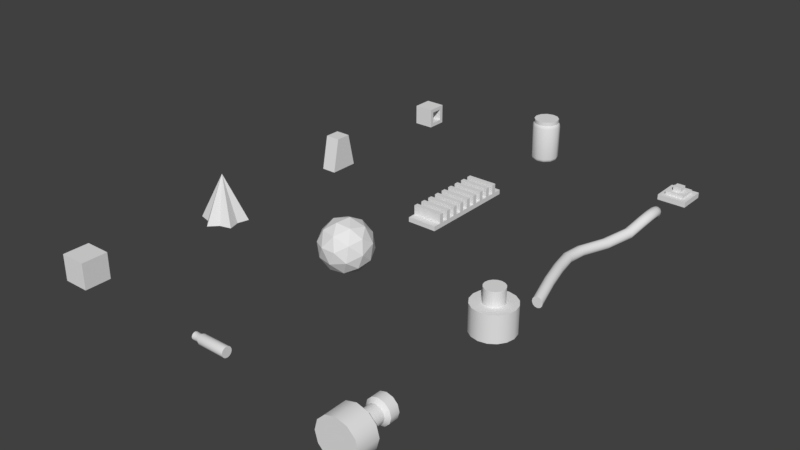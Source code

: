 # Source: LabClutter.blend  (saved by Blender 2.79.0; exported with 4.5.12 LTS)
import bpy
from mathutils import Matrix  # noqa: F401  (used for matrix-valued properties, if any)

bpy.ops.wm.read_factory_settings(use_empty=True)
scene = bpy.context.scene
scene.name = 'Scene'

# ---- collections
col_collection_1 = bpy.data.collections.new('Collection 1'); scene.collection.children.link(col_collection_1)

# ---- node groups
ng_auto_smooth = bpy.data.node_groups.new('Auto Smooth', 'GeometryNodeTree')
_s = ng_auto_smooth.interface.new_socket(name='Geometry', in_out='OUTPUT', socket_type='NodeSocketGeometry')
_s = ng_auto_smooth.interface.new_socket(name='Geometry', in_out='INPUT', socket_type='NodeSocketGeometry')
_s = ng_auto_smooth.interface.new_socket(name='Angle', in_out='INPUT', socket_type='NodeSocketFloat')
_s.subtype = 'ANGLE'
_s.min_value = 0.0
_s.max_value = 3.142
ng_auto_smooth.is_modifier = True
_N = ng_auto_smooth.nodes; _L = ng_auto_smooth.links
n0 = _N.new('NodeGroupOutput'); n0.name = 'Group Output'; n0.location = (480, -100)
n1 = _N.new('NodeGroupInput'); n1.name = 'Group Input'; n1.location = (-420, -300)
n2 = _N.new('NodeGroupInput'); n2.name = 'Group Input.001'; n2.location = (-60, -100)
n3 = _N.new('GeometryNodeSetShadeSmooth'); n3.name = 'Set Shade Smooth'; n3.location = (120, -100)
n3.domain = 'EDGE'
n4 = _N.new('GeometryNodeSetShadeSmooth'); n4.name = 'Set Shade Smooth.001'; n4.location = (300, -100)
n5 = _N.new('GeometryNodeInputMeshEdgeAngle'); n5.name = 'Edge Angle'; n5.location = (-420, -220)
n6 = _N.new('GeometryNodeInputEdgeSmooth'); n6.name = 'Is Edge Smooth'; n6.location = (-60, -160)
n7 = _N.new('GeometryNodeInputShadeSmooth'); n7.name = 'Is Face Smooth'; n7.location = (-240, -340)
n8 = _N.new('FunctionNodeBooleanMath'); n8.name = 'Boolean Math'; n8.location = (-60, -220)
n9 = _N.new('FunctionNodeCompare'); n9.name = 'Compare'; n9.location = (-240, -180)
n9.operation = 'LESS_EQUAL'
_L.new(n5.outputs[0], n9.inputs[0])
_L.new(n4.outputs[0], n0.inputs[0])
_L.new(n1.outputs[1], n9.inputs[1])
_L.new(n9.outputs[0], n8.inputs[0])
_L.new(n7.outputs[0], n8.inputs[1])
_L.new(n2.outputs[0], n3.inputs[0])
_L.new(n6.outputs[0], n3.inputs[1])
_L.new(n3.outputs[0], n4.inputs[0])
_L.new(n8.outputs[0], n3.inputs[2])
n0.is_active_output = True

# ---- world
world_world = bpy.data.worlds.new('World'); scene.world = world_world
world_world.color = (0.05088, 0.05088, 0.05088)
world_world.use_sun_shadow = False
world_world.sun_shadow_jitter_overblur = 0.0
world_world.cycles.sampling_method = 'MANUAL'

# ---- meshes
me_juicer = bpy.data.meshes.new('Juicer')
me_juicer.from_pydata([(0.0, 0.1479, -0.008269), (0.05392, 0.09339, -0.008269), (0.1281, 0.07393, -0.008269), (0.1078, -4.714e-09, -0.008269), (0.1281, -0.07393, -0.008269), (0.05392, -0.09339, -0.008269), (0.0, 0.0, 0.2875), (2.233e-08, -0.1479, -0.008269), (-0.05392, -0.09339, -0.008269), (-0.1281, -0.07393, -0.008269), (-0.1078, -5.013e-08, -0.008269), (-0.1281, 0.07393, -0.008269), (-0.05392, 0.09339, -0.008269)], [], [(0, 6, 1), (1, 6, 2), (2, 6, 3), (3, 6, 4), (4, 6, 5), (5, 6, 7), (7, 6, 8), (8, 6, 9), (9, 6, 10), (10, 6, 11), (11, 6, 12), (12, 6, 0)])
_uv = me_juicer.uv_layers.new(name='UVMap')
_uv.uv.foreach_set('vector', [0.5062, 0.446, 0.7215, 0.01442, 0.623, 0.4586, 0.623, 0.4586, 0.7215, 0.01442, 0.7215, 0.4897, 0.607, 0.5185, 0.607, 0.9842, 0.5062, 0.5432, 0.01535, 0.9609, 0.1162, 0.5199, 0.1162, 0.9856, 0.01535, 0.4447, 0.2301, 0.01442, 0.1185, 0.4559, 0.1185, 0.4559, 0.2301, 0.01442, 0.2301, 0.4911, 0.4755, 0.01442, 0.4755, 0.4911, 0.3639, 0.04959, 0.3639, 0.04959, 0.4755, 0.4911, 0.2608, 0.06074, 0.9847, 0.5078, 0.9847, 0.9735, 0.8838, 0.5325, 0.7522, 0.9488, 0.8531, 0.5078, 0.8531, 0.9735, 0.7522, 0.479, 0.859, 0.01442, 0.8554, 0.4681, 0.8554, 0.4681, 0.859, 0.01442, 0.9725, 0.479])
me_juicer.use_remesh_preserve_volume = False
me_juicer.use_remesh_preserve_attributes = False
me_juicer.use_mirror_vertex_groups = False
me_juicer.update()
me_holebox = bpy.data.meshes.new('HoleBox')
me_holebox.from_pydata([(-0.06719, 0.04067, 0.02644), (-0.06719, 0.04067, 0.1079), (0.06713, 0.04076, 0.02644), (0.06713, 0.04076, 0.1079), (-0.06713, -0.04076, 0.02644), (-0.06713, -0.04076, 0.1079), (0.06719, -0.04067, 0.02644), (0.06719, -0.04067, 0.1079), (-0.0672, 0.06712, -3.666e-06), (-0.0672, 0.06712, 0.1343), (0.06712, 0.0672, 0.1343), (0.06712, 0.0672, -3.666e-06), (0.0672, -0.06712, -3.666e-06), (0.0672, -0.06712, 0.1343), (-0.06712, -0.0672, 0.1343), (-0.06712, -0.0672, -3.666e-06)], [], [(8, 9, 10, 11), (5, 7, 6, 4), (12, 13, 14, 15), (1, 3, 7, 5), (11, 12, 15, 8), (13, 10, 9, 14), (0, 1, 9, 8), (3, 2, 11, 10), (2, 6, 12, 11), (7, 3, 10, 13), (6, 7, 13, 12), (5, 4, 15, 14), (4, 0, 8, 15), (1, 5, 14, 9), (4, 6, 2, 0), (0, 2, 3, 1)])
me_holebox.polygons.foreach_set('use_smooth', [True] * 16)
_uv = me_holebox.uv_layers.new(name='UVMap')
_uv.uv.foreach_set('vector', [0.9784, 0.3117, 0.6883, 0.3117, 0.6883, 0.0216, 0.9784, 0.0216, 0.6789, 0.9784, 0.6789, 0.6883, 0.8548, 0.6883, 0.8548, 0.9784, 0.6883, 0.3549, 0.9784, 0.3549, 0.9784, 0.6451, 0.6883, 0.6451, 0.0216, 0.9784, 0.0216, 0.6883, 0.1975, 0.6883, 0.1975, 0.9784, 0.3117, 0.0216, 0.3117, 0.3117, 0.0216, 0.3117, 0.0216, 0.0216, 0.6451, 0.0216, 0.6451, 0.3117, 0.3549, 0.3117, 0.3549, 0.0216, 0.588, 0.412, 0.412, 0.412, 0.3549, 0.3549, 0.6451, 0.3549, 0.07871, 0.588, 0.2546, 0.588, 0.3117, 0.6451, 0.0216, 0.6451, 0.2546, 0.588, 0.2546, 0.412, 0.3117, 0.3549, 0.3117, 0.6451, 0.07871, 0.412, 0.07871, 0.588, 0.0216, 0.6451, 0.0216, 0.3549, 0.2546, 0.412, 0.07871, 0.412, 0.0216, 0.3549, 0.3117, 0.3549, 0.412, 0.588, 0.588, 0.588, 0.6451, 0.6451, 0.3549, 0.6451, 0.588, 0.588, 0.588, 0.412, 0.6451, 0.3549, 0.6451, 0.6451, 0.412, 0.412, 0.412, 0.588, 0.3549, 0.6451, 0.3549, 0.3549, 0.4166, 0.6883, 0.4166, 0.9784, 0.2407, 0.9784, 0.2407, 0.6883, 0.6357, 0.6883, 0.6357, 0.9784, 0.4598, 0.9784, 0.4598, 0.6883])
me_holebox.use_remesh_preserve_volume = False
me_holebox.use_remesh_preserve_attributes = False
me_holebox.use_mirror_vertex_groups = False
me_holebox.update()
me_metronome = bpy.data.meshes.new('Metronome')
me_metronome.from_pydata([(-0.03261, -0.09658, 1.788e-07), (-0.03261, -0.05002, 0.2224), (-0.03261, 0.09658, 1.788e-07), (-0.03261, 0.05002, 0.2224), (0.06744, -0.09658, 1.788e-07), (0.06744, -0.05002, 0.2224), (0.06744, 0.09658, 1.788e-07), (0.06744, 0.05002, 0.2224)], [], [(0, 1, 3, 2), (2, 3, 7, 6), (6, 7, 5, 4), (4, 5, 1, 0), (7, 3, 1, 5)])
_uv = me_metronome.uv_layers.new(name='UVMap')
_uv.uv.foreach_set('vector', [0.9765, 0.02042, 0.8673, 0.4747, 0.6327, 0.4747, 0.5235, 0.02042, 0.3051, 0.9796, 0.3051, 0.5155, 0.5398, 0.5155, 0.5398, 0.9796, 0.02346, 0.4747, 0.1327, 0.02042, 0.3673, 0.02042, 0.4765, 0.4747, 0.02346, 0.9796, 0.02346, 0.5155, 0.2582, 0.5155, 0.2582, 0.9796, 0.8213, 0.5155, 0.8213, 0.7198, 0.5867, 0.7198, 0.5867, 0.5155])
me_metronome.use_remesh_preserve_volume = False
me_metronome.use_remesh_preserve_attributes = False
me_metronome.use_mirror_vertex_groups = False
me_metronome.update()
me_jar = bpy.data.meshes.new('Jar')
me_jar.from_pydata([(7.822e-09, 0.07579, 1.071e-06), (0.0, 0.0918, 0.0221), (2.2e-09, 0.08711, 0.006473), (1.916e-08, 0.08187, 0.2623), (0.0, 0.0918, 0.2402), (2.2e-09, 0.08711, 0.2559), (0.0379, 0.06564, 1.071e-06), (0.0459, 0.0795, 0.0221), (0.04356, 0.07544, 0.006473), (0.04094, 0.0709, 0.2623), (0.0459, 0.0795, 0.2402), (0.04356, 0.07544, 0.2559), (0.06564, 0.0379, 1.071e-06), (0.0795, 0.0459, 0.0221), (0.07544, 0.04356, 0.006473), (0.0709, 0.04094, 0.2623), (0.0795, 0.0459, 0.2402), (0.07544, 0.04356, 0.2559), (0.07579, -2.607e-09, 1.071e-06), (0.0918, -4.013e-09, 0.0221), (0.08711, -3.585e-09, 0.006473), (0.08187, -4.249e-09, 0.2623), (0.0918, -4.013e-09, 0.2402), (0.08711, -3.748e-09, 0.2559), (0.06564, -0.0379, 1.071e-06), (0.0795, -0.0459, 0.0221), (0.07544, -0.04356, 0.006473), (0.0709, -0.04094, 0.2623), (0.0795, -0.0459, 0.2402), (0.07544, -0.04356, 0.2559), (0.0379, -0.06564, 1.071e-06), (0.0459, -0.0795, 0.0221), (0.04356, -0.07544, 0.006473), (0.04094, -0.0709, 0.2623), (0.0459, -0.0795, 0.2402), (0.04356, -0.07544, 0.2559), (1.336e-08, -0.07579, 1.071e-06), (1.386e-08, -0.0918, 0.0221), (1.369e-08, -0.08711, 0.006473), (2.015e-08, -0.08187, 0.2623), (1.386e-08, -0.0918, 0.2402), (1.361e-08, -0.08711, 0.2559), (-0.0379, -0.06564, 1.071e-06), (-0.0459, -0.0795, 0.0221), (-0.04356, -0.07544, 0.006473), (-0.04094, -0.0709, 0.2623), (-0.0459, -0.0795, 0.2402), (-0.04356, -0.07544, 0.2559), (-0.06564, -0.0379, 1.071e-06), (-0.0795, -0.0459, 0.0221), (-0.07544, -0.04356, 0.006473), (-0.0709, -0.04094, 0.2623), (-0.0795, -0.0459, 0.2402), (-0.07544, -0.04356, 0.2559), (-0.07579, -2.77e-08, 1.071e-06), (-0.0918, -4.268e-08, 0.0221), (-0.08711, -3.825e-08, 0.006473), (-0.08187, -2.701e-08, 0.2623), (-0.0918, -4.268e-08, 0.2402), (-0.08711, -3.846e-08, 0.2559), (-0.06564, 0.0379, 1.071e-06), (-0.0795, 0.0459, 0.0221), (-0.07544, 0.04356, 0.006473), (-0.0709, 0.04094, 0.2623), (-0.0795, 0.0459, 0.2402), (-0.07544, 0.04356, 0.2559), (-0.0379, 0.06564, 1.071e-06), (-0.0459, 0.0795, 0.0221), (-0.04356, 0.07544, 0.006473), (-0.04094, 0.0709, 0.2623), (-0.0459, 0.0795, 0.2402), (-0.04356, 0.07544, 0.2559), (1.916e-08, 0.08187, 0.288), (0.04094, 0.0709, 0.288), (0.0709, 0.04094, 0.288), (0.08187, -4.249e-09, 0.288), (0.0709, -0.04094, 0.288), (0.04094, -0.0709, 0.288), (2.015e-08, -0.08187, 0.288), (-0.04094, -0.0709, 0.288), (-0.0709, -0.04094, 0.288), (-0.08187, -2.701e-08, 0.288), (-0.0709, 0.04094, 0.288), (-0.04094, 0.0709, 0.288)], [], [(67, 70, 4, 1), (13, 16, 22, 19), (19, 22, 28, 25), (25, 28, 34, 31), (31, 34, 40, 37), (37, 40, 46, 43), (43, 46, 52, 49), (49, 52, 58, 55), (55, 58, 64, 61), (61, 64, 70, 67), (7, 10, 16, 13), (45, 39, 78, 79), (1, 4, 10, 7), (1, 7, 8, 2), (2, 8, 6, 0), (10, 4, 5, 11), (9, 15, 17, 11), (7, 13, 14, 8), (8, 14, 12, 6), (16, 10, 11, 17), (15, 21, 23, 17), (13, 19, 20, 14), (14, 20, 18, 12), (22, 16, 17, 23), (21, 27, 29, 23), (19, 25, 26, 20), (20, 26, 24, 18), (28, 22, 23, 29), (27, 33, 35, 29), (25, 31, 32, 26), (26, 32, 30, 24), (34, 28, 29, 35), (33, 39, 41, 35), (31, 37, 38, 32), (32, 38, 36, 30), (40, 34, 35, 41), (39, 45, 47, 41), (37, 43, 44, 38), (38, 44, 42, 36), (46, 40, 41, 47), (45, 51, 53, 47), (43, 49, 50, 44), (44, 50, 48, 42), (52, 46, 47, 53), (51, 57, 59, 53), (49, 55, 56, 50), (50, 56, 54, 48), (58, 52, 53, 59), (57, 63, 65, 59), (55, 61, 62, 56), (56, 62, 60, 54), (64, 58, 59, 65), (63, 69, 71, 65), (61, 67, 68, 62), (62, 68, 66, 60), (70, 64, 65, 71), (69, 3, 5, 71), (67, 1, 2, 68), (68, 2, 0, 66), (4, 70, 71, 5), (73, 72, 83, 82, 81, 80, 79, 78, 77, 76, 75, 74), (27, 21, 75, 76), (69, 63, 82, 83), (9, 3, 72, 73), (51, 45, 79, 80), (33, 27, 76, 77), (3, 69, 83, 72), (15, 9, 73, 74), (57, 51, 80, 81), (39, 33, 77, 78), (21, 15, 74, 75), (63, 57, 81, 82), (3, 9, 11, 5), (6, 12, 18, 24, 30, 36, 42, 48, 54, 60, 66, 0)])
me_jar.polygons.foreach_set('use_smooth', [True] * 74)
_k = set([(3, 9), (3, 69), (9, 15), (15, 21), (21, 27), (27, 33), (33, 39), (39, 45), (45, 51), (51, 57), (57, 63), (63, 69)])
me_jar.attributes.new('sharp_edge', 'BOOLEAN', 'EDGE').data.foreach_set('value', [ (min(e.vertices), max(e.vertices)) in _k for e in me_jar.edges])
_uv = me_jar.uv_layers.new(name='UVMap')
_uv.uv.foreach_set('vector', [0.8024, 0.1093, 0.8065, 0.4591, 0.7289, 0.4578, 0.7263, 0.1137, 0.5765, 0.1172, 0.5752, 0.4572, 0.4987, 0.4567, 0.5022, 0.1175, 0.5022, 0.1175, 0.4987, 0.4567, 0.4223, 0.4559, 0.428, 0.1171, 0.428, 0.1171, 0.4223, 0.4559, 0.346, 0.4549, 0.3539, 0.1159, 0.3539, 0.1159, 0.346, 0.4549, 0.2695, 0.454, 0.2798, 0.1134, 0.2798, 0.1134, 0.2695, 0.454, 0.1923, 0.4538, 0.2054, 0.1088, 0.2054, 0.1088, 0.1923, 0.4538, 0.1132, 0.4562, 0.1295, 0.09961, 0.1295, 0.09961, 0.1132, 0.4562, 0.02963, 0.4645, 0.04755, 0.08018, 0.9651, 0.08358, 0.9704, 0.4746, 0.8857, 0.4632, 0.8808, 0.1007, 0.8808, 0.1007, 0.8857, 0.4632, 0.8065, 0.4591, 0.8024, 0.1093, 0.6512, 0.1161, 0.6519, 0.4575, 0.5752, 0.4572, 0.5765, 0.1172, 0.1683, 0.8967, 0.2377, 0.8967, 0.2377, 0.9386, 0.1683, 0.9386, 0.7263, 0.1137, 0.7289, 0.4578, 0.6519, 0.4575, 0.6512, 0.1161, 0.7263, 0.1137, 0.6512, 0.1161, 0.6503, 0.08915, 0.7248, 0.08668, 0.7248, 0.08668, 0.6503, 0.08915, 0.6502, 0.066, 0.7241, 0.06349, 0.6519, 0.4575, 0.7289, 0.4578, 0.7287, 0.4854, 0.6519, 0.485, 0.6517, 0.4996, 0.575, 0.4993, 0.5752, 0.4846, 0.6519, 0.485, 0.6512, 0.1161, 0.5765, 0.1172, 0.576, 0.09039, 0.6503, 0.08915, 0.6503, 0.08915, 0.576, 0.09039, 0.5763, 0.06727, 0.6502, 0.066, 0.5752, 0.4572, 0.6519, 0.4575, 0.6519, 0.485, 0.5752, 0.4846, 0.575, 0.4993, 0.4984, 0.4987, 0.4986, 0.4841, 0.5752, 0.4846, 0.5765, 0.1172, 0.5022, 0.1175, 0.5019, 0.09078, 0.576, 0.09039, 0.576, 0.09039, 0.5019, 0.09078, 0.5024, 0.06771, 0.5763, 0.06727, 0.4987, 0.4567, 0.5752, 0.4572, 0.5752, 0.4846, 0.4986, 0.4841, 0.4984, 0.4987, 0.4218, 0.4979, 0.4221, 0.4833, 0.4986, 0.4841, 0.5022, 0.1175, 0.428, 0.1171, 0.428, 0.09045, 0.5019, 0.09078, 0.5019, 0.09078, 0.428, 0.09045, 0.4287, 0.06745, 0.5024, 0.06771, 0.4223, 0.4559, 0.4987, 0.4567, 0.4986, 0.4841, 0.4221, 0.4833, 0.4218, 0.4979, 0.3455, 0.4968, 0.3458, 0.4823, 0.4221, 0.4833, 0.428, 0.1171, 0.3539, 0.1159, 0.3543, 0.08928, 0.428, 0.09045, 0.428, 0.09045, 0.3543, 0.08928, 0.3553, 0.06639, 0.4287, 0.06745, 0.346, 0.4549, 0.4223, 0.4559, 0.4221, 0.4833, 0.3458, 0.4823, 0.3455, 0.4968, 0.2693, 0.496, 0.2694, 0.4814, 0.3458, 0.4823, 0.3539, 0.1159, 0.2798, 0.1134, 0.2808, 0.08686, 0.3543, 0.08928, 0.3543, 0.08928, 0.2808, 0.08686, 0.2824, 0.06414, 0.3553, 0.06639, 0.2695, 0.454, 0.346, 0.4549, 0.3458, 0.4823, 0.2694, 0.4814, 0.2693, 0.496, 0.1931, 0.4961, 0.1929, 0.4815, 0.2694, 0.4814, 0.2798, 0.1134, 0.2054, 0.1088, 0.2076, 0.08212, 0.2808, 0.08686, 0.2808, 0.08686, 0.2076, 0.08212, 0.2102, 0.05964, 0.2824, 0.06414, 0.1923, 0.4538, 0.2695, 0.454, 0.2694, 0.4814, 0.1929, 0.4815, 0.1931, 0.4961, 0.1168, 0.4991, 0.1156, 0.4843, 0.1929, 0.4815, 0.2054, 0.1088, 0.1295, 0.09961, 0.1344, 0.07236, 0.2076, 0.08212, 0.2076, 0.08212, 0.1344, 0.07236, 0.1392, 0.05043, 0.2102, 0.05964, 0.1132, 0.4562, 0.1923, 0.4538, 0.1929, 0.4815, 0.1156, 0.4843, 0.1168, 0.4991, 0.03956, 0.5098, 0.03501, 0.4948, 0.1156, 0.4843, 0.1295, 0.09961, 0.04755, 0.08018, 0.05808, 0.0505, 0.1344, 0.07236, 0.1344, 0.07236, 0.05808, 0.0505, 0.06999, 0.02963, 0.1392, 0.05043, 0.02963, 0.4645, 0.1132, 0.4562, 0.1156, 0.4843, 0.03501, 0.4948, 0.9582, 0.5194, 0.8814, 0.5061, 0.8831, 0.4915, 0.9632, 0.5049, 0.9651, 0.08358, 0.8808, 0.1007, 0.8758, 0.07291, 0.9565, 0.05286, 0.9565, 0.05286, 0.8758, 0.07291, 0.8715, 0.04941, 0.9446, 0.02963, 0.8857, 0.4632, 0.9704, 0.4746, 0.9632, 0.5049, 0.8831, 0.4915, 0.8814, 0.5061, 0.805, 0.5016, 0.8057, 0.4869, 0.8831, 0.4915, 0.8808, 0.1007, 0.8024, 0.1093, 0.7997, 0.08197, 0.8758, 0.07291, 0.8758, 0.07291, 0.7997, 0.08197, 0.7979, 0.05872, 0.8715, 0.04941, 0.8065, 0.4591, 0.8857, 0.4632, 0.8831, 0.4915, 0.8057, 0.4869, 0.805, 0.5016, 0.7284, 0.5001, 0.7287, 0.4854, 0.8057, 0.4869, 0.8024, 0.1093, 0.7263, 0.1137, 0.7248, 0.08668, 0.7997, 0.08197, 0.7997, 0.08197, 0.7248, 0.08668, 0.7241, 0.06349, 0.7979, 0.05872, 0.7289, 0.4578, 0.8065, 0.4591, 0.8057, 0.4869, 0.7287, 0.4854, 0.1937, 0.8374, 0.1244, 0.8374, 0.0643, 0.8028, 0.02963, 0.7427, 0.02963, 0.6734, 0.0643, 0.6133, 0.1244, 0.5786, 0.1937, 0.5786, 0.2538, 0.6133, 0.2884, 0.6734, 0.2884, 0.7427, 0.2538, 0.8028, 0.3764, 0.8967, 0.4457, 0.8967, 0.4457, 0.9386, 0.3764, 0.9386, 0.7231, 0.8967, 0.7925, 0.8967, 0.7925, 0.9386, 0.7231, 0.9386, 0.5844, 0.8967, 0.6538, 0.8967, 0.6538, 0.9386, 0.5844, 0.9386, 0.09897, 0.8967, 0.1683, 0.8967, 0.1683, 0.9386, 0.09897, 0.9386, 0.307, 0.8967, 0.3764, 0.8967, 0.3764, 0.9386, 0.307, 0.9386, 0.6538, 0.8967, 0.7231, 0.8967, 0.7231, 0.9386, 0.6538, 0.9386, 0.5151, 0.8967, 0.5844, 0.8967, 0.5844, 0.9386, 0.5151, 0.9386, 0.02963, 0.8967, 0.09897, 0.8967, 0.09897, 0.9386, 0.02963, 0.9386, 0.2377, 0.8967, 0.307, 0.8967, 0.307, 0.9386, 0.2377, 0.9386, 0.4457, 0.8967, 0.5151, 0.8967, 0.5151, 0.9386, 0.4457, 0.9386, 0.7925, 0.8967, 0.8618, 0.8967, 0.8618, 0.9386, 0.7925, 0.9386, 0.7284, 0.5001, 0.6517, 0.4996, 0.6519, 0.485, 0.7287, 0.4854, 0.4354, 0.5786, 0.4996, 0.5786, 0.5552, 0.6107, 0.5873, 0.6663, 0.5873, 0.7305, 0.5552, 0.7861, 0.4996, 0.8182, 0.4354, 0.8182, 0.3798, 0.7861, 0.3477, 0.7305, 0.3477, 0.6663, 0.3798, 0.6107])
me_jar.use_remesh_preserve_volume = False
me_jar.use_remesh_preserve_attributes = False
me_jar.use_mirror_vertex_groups = False
me_jar.update()
me_pyramid = bpy.data.meshes.new('Pyramid')
me_pyramid.from_pydata([(-0.09322, -0.09322, -2.072e-05), (0.09322, -0.09322, -2.072e-05), (-0.09322, 0.09322, -2.072e-05), (0.09322, 0.09322, -2.072e-05), (-0.05988, 0.05988, 0.03506), (-0.05988, -0.05988, 0.03506), (0.05988, -0.05988, 0.03506), (0.05988, 0.05988, 0.03506), (-0.09322, 0.09322, 0.03506), (-0.09322, -0.09322, 0.03506), (0.09322, -0.09322, 0.03506), (0.09322, 0.09322, 0.03506), (-0.02708, 0.02708, 0.05752), (-0.02708, -0.02708, 0.05752), (0.02708, -0.02708, 0.05752), (0.02708, 0.02708, 0.05752), (-0.05988, 0.05988, 0.05752), (-0.05988, -0.05988, 0.05752), (0.05988, -0.05988, 0.05752), (0.05988, 0.05988, 0.05752), (-0.02708, 0.02708, 0.08823), (-0.02708, -0.02708, 0.08823), (0.02708, -0.02708, 0.08823), (0.02708, 0.02708, 0.08823)], [], [(5, 6, 18, 17), (1, 3, 11, 10), (2, 0, 9, 8), (3, 2, 8, 11), (0, 1, 10, 9), (5, 4, 8, 9), (6, 5, 9, 10), (7, 6, 10, 11), (4, 7, 11, 8), (15, 12, 20, 23), (6, 7, 19, 18), (4, 5, 17, 16), (7, 4, 16, 19), (13, 12, 16, 17), (14, 13, 17, 18), (15, 14, 18, 19), (12, 15, 19, 16), (21, 22, 23, 20), (13, 14, 22, 21), (14, 15, 23, 22), (12, 13, 21, 20)])
me_pyramid.polygons.foreach_set('use_smooth', [True] * 21)
_uv = me_pyramid.uv_layers.new(name='UVMap')
_uv.uv.foreach_set('vector', [0.2767, 0.7998, 0.2767, 0.5149, 0.3345, 0.5149, 0.3345, 0.7998, 0.6471, 0.3563, 0.6471, 0.7998, 0.5569, 0.7998, 0.5569, 0.3563, 0.9306, 0.3563, 0.9306, 0.7998, 0.8403, 0.7998, 0.8403, 0.3563, 0.7889, 0.3563, 0.7889, 0.7998, 0.6986, 0.7998, 0.6986, 0.3563, 0.116, 0.5149, 0.116, 0.9584, 0.02573, 0.9584, 0.02573, 0.5149, 0.1115, 0.388, 0.4196, 0.388, 0.5054, 0.4673, 0.02573, 0.4673, 0.1115, 0.1031, 0.1115, 0.388, 0.02573, 0.4673, 0.02573, 0.02379, 0.4196, 0.1031, 0.1115, 0.1031, 0.02573, 0.02379, 0.5054, 0.02379, 0.4196, 0.388, 0.4196, 0.1031, 0.5054, 0.02379, 0.5054, 0.4673, 0.5677, 0.8474, 0.5677, 0.9762, 0.4887, 0.9762, 0.4887, 0.8474, 0.2252, 0.5149, 0.2252, 0.7998, 0.1674, 0.7998, 0.1674, 0.5149, 0.9743, 0.02379, 0.9743, 0.3087, 0.9165, 0.3087, 0.9165, 0.02379, 0.5054, 0.5149, 0.5054, 0.7998, 0.4476, 0.7998, 0.4476, 0.5149, 0.6413, 0.2307, 0.7806, 0.2307, 0.865, 0.3087, 0.5569, 0.3087, 0.6413, 0.1018, 0.6413, 0.2307, 0.5569, 0.3087, 0.5569, 0.02379, 0.7806, 0.1018, 0.6413, 0.1018, 0.5569, 0.02379, 0.865, 0.02379, 0.7806, 0.2307, 0.7806, 0.1018, 0.865, 0.02379, 0.865, 0.3087, 0.1674, 0.9762, 0.1674, 0.8474, 0.3068, 0.8474, 0.3068, 0.9762, 0.6192, 0.9762, 0.6192, 0.8474, 0.6982, 0.8474, 0.6982, 0.9762, 0.4373, 0.8474, 0.4373, 0.9762, 0.3582, 0.9762, 0.3582, 0.8474, 0.8287, 0.8474, 0.8287, 0.9762, 0.7497, 0.9762, 0.7497, 0.8474])
me_pyramid.use_remesh_preserve_volume = False
me_pyramid.use_remesh_preserve_attributes = False
me_pyramid.use_mirror_vertex_groups = False
me_pyramid.update()
me_orbo = bpy.data.meshes.new('Orbo')
me_orbo.from_pydata([(0.01607, 0.05676, -0.002508), (0.132, -0.04948, 0.06708), (-0.02552, -0.1071, 0.02906), (-0.1378, 0.0184, 0.06392), (-0.04972, 0.1535, 0.1235), (0.117, 0.1116, 0.1254), (0.04972, -0.1535, 0.1765), (-0.117, -0.1116, 0.1746), (-0.132, 0.04948, 0.2329), (0.02552, 0.1071, 0.2709), (0.1378, -0.0184, 0.2361), (-0.01607, -0.05676, 0.3025), (-0.005551, -0.02956, -0.01073), (0.08701, 0.004283, 0.01162), (0.06257, -0.09201, 0.03017), (0.1463, 0.03649, 0.08683), (0.07822, 0.09893, 0.04592), (-0.07155, 0.04418, 0.00976), (-0.096, -0.05211, 0.02831), (-0.01978, 0.1236, 0.04477), (-0.1102, 0.101, 0.08382), (0.03955, 0.1558, 0.12), (0.1586, -0.03989, 0.1519), (0.1498, 0.05476, 0.1862), (0.01423, -0.1532, 0.0945), (0.1068, -0.1193, 0.1168), (-0.1498, -0.05476, 0.1138), (-0.08377, -0.1285, 0.09335), (-0.1068, 0.1193, 0.1832), (-0.1586, 0.03989, 0.1481), (0.08377, 0.1285, 0.2067), (-0.01423, 0.1532, 0.2055), (0.1102, -0.101, 0.2162), (-0.03955, -0.1558, 0.18), (-0.1463, -0.03649, 0.2132), (-0.06257, 0.09201, 0.2698), (0.096, 0.05211, 0.2717), (0.01978, -0.1236, 0.2552), (0.07155, -0.04418, 0.2902), (-0.07822, -0.09893, 0.2541), (-0.08701, -0.004282, 0.2884), (0.005551, 0.02956, 0.3107)], [], [(0, 13, 12), (1, 13, 15), (0, 12, 17), (0, 17, 19), (0, 19, 16), (1, 15, 22), (2, 14, 24), (3, 18, 26), (4, 20, 28), (5, 21, 30), (1, 22, 25), (2, 24, 27), (3, 26, 29), (4, 28, 31), (5, 30, 23), (6, 32, 37), (7, 33, 39), (8, 34, 40), (9, 35, 41), (10, 36, 38), (38, 41, 11), (38, 36, 41), (36, 9, 41), (41, 40, 11), (41, 35, 40), (35, 8, 40), (40, 39, 11), (40, 34, 39), (34, 7, 39), (39, 37, 11), (39, 33, 37), (33, 6, 37), (37, 38, 11), (37, 32, 38), (32, 10, 38), (23, 36, 10), (23, 30, 36), (30, 9, 36), (31, 35, 9), (31, 28, 35), (28, 8, 35), (29, 34, 8), (29, 26, 34), (26, 7, 34), (27, 33, 7), (27, 24, 33), (24, 6, 33), (25, 32, 6), (25, 22, 32), (22, 10, 32), (30, 31, 9), (30, 21, 31), (21, 4, 31), (28, 29, 8), (28, 20, 29), (20, 3, 29), (26, 27, 7), (26, 18, 27), (18, 2, 27), (24, 25, 6), (24, 14, 25), (14, 1, 25), (22, 23, 10), (22, 15, 23), (15, 5, 23), (16, 21, 5), (16, 19, 21), (19, 4, 21), (19, 20, 4), (19, 17, 20), (17, 3, 20), (17, 18, 3), (17, 12, 18), (12, 2, 18), (15, 16, 5), (15, 13, 16), (13, 0, 16), (12, 14, 2), (12, 13, 14), (13, 1, 14)])
_uv = me_orbo.uv_layers.new(name='UVMap')
_uv.uv.foreach_set('vector', [0.2423, 0.2274, 0.123, 0.2157, 0.2011, 0.09239, 0.01347, 0.2274, 0.123, 0.2157, 0.0574, 0.3689, 0.2423, 0.2274, 0.2011, 0.09239, 0.3181, 0.1693, 0.2423, 0.2274, 0.3181, 0.1693, 0.3125, 0.3402, 0.2423, 0.2274, 0.3125, 0.3402, 0.1919, 0.3689, 0.5541, 0.599, 0.6536, 0.6612, 0.5658, 0.75, 0.7921, 0.08192, 0.8807, 0.01757, 0.8985, 0.1453, 0.4447, 0.401, 0.4086, 0.4824, 0.3451, 0.3388, 0.6452, 0.25, 0.5508, 0.3388, 0.5508, 0.1612, 0.9121, 0.7902, 0.7964, 0.8055, 0.8644, 0.6518, 0.5541, 0.599, 0.5658, 0.75, 0.4479, 0.6612, 0.7921, 0.08192, 0.8985, 0.1453, 0.7784, 0.2242, 0.4447, 0.401, 0.3451, 0.3388, 0.4329, 0.25, 0.6452, 0.25, 0.5508, 0.1612, 0.6536, 0.1064, 0.9121, 0.7902, 0.8644, 0.6518, 0.9745, 0.6713, 0.3535, 0.75, 0.4479, 0.8388, 0.3451, 0.8937, 0.7822, 0.3802, 0.8927, 0.3206, 0.8655, 0.4765, 0.01347, 0.6721, 0.06283, 0.5348, 0.1226, 0.6554, 0.1377, 0.9271, 0.06124, 0.8115, 0.1957, 0.8052, 0.5541, 0.901, 0.5901, 0.9824, 0.4629, 0.9824, 0.3154, 0.771, 0.1957, 0.8052, 0.2421, 0.6615, 0.3154, 0.771, 0.254, 0.9271, 0.1957, 0.8052, 0.254, 0.9271, 0.1377, 0.9271, 0.1957, 0.8052, 0.1957, 0.8052, 0.1226, 0.6554, 0.2421, 0.6615, 0.1957, 0.8052, 0.06124, 0.8115, 0.1226, 0.6554, 0.06124, 0.8115, 0.01347, 0.6721, 0.1226, 0.6554, 0.1226, 0.6554, 0.1972, 0.5285, 0.2421, 0.6615, 0.1226, 0.6554, 0.06283, 0.5348, 0.1972, 0.5285, 0.7345, 0.4765, 0.7822, 0.3802, 0.8655, 0.4765, 0.1972, 0.5285, 0.3164, 0.5999, 0.2421, 0.6615, 0.8655, 0.4765, 0.8927, 0.3206, 0.9857, 0.3976, 0.8927, 0.3206, 0.9865, 0.2459, 0.9857, 0.3976, 0.3164, 0.5999, 0.3154, 0.771, 0.2421, 0.6615, 0.3451, 0.8937, 0.4479, 0.8388, 0.4629, 0.9824, 0.4479, 0.8388, 0.5541, 0.901, 0.4629, 0.9824, 0.6536, 0.8388, 0.5901, 0.9824, 0.5541, 0.901, 0.9745, 0.6713, 0.8644, 0.6518, 0.9065, 0.5176, 0.8644, 0.6518, 0.7964, 0.5286, 0.9065, 0.5176, 0.7283, 0.6518, 0.6862, 0.5176, 0.7964, 0.5286, 0.6536, 0.1064, 0.5508, 0.1612, 0.5358, 0.01757, 0.5508, 0.1612, 0.4447, 0.09896, 0.5358, 0.01757, 0.4329, 0.25, 0.3451, 0.1612, 0.4447, 0.09896, 0.4329, 0.25, 0.3451, 0.3388, 0.3451, 0.1612, 0.6806, 0.3206, 0.7822, 0.3802, 0.7345, 0.4765, 0.7784, 0.2242, 0.8927, 0.3206, 0.7822, 0.3802, 0.7784, 0.2242, 0.8985, 0.1453, 0.8927, 0.3206, 0.8985, 0.1453, 0.9865, 0.2459, 0.8927, 0.3206, 0.4479, 0.6612, 0.4479, 0.8388, 0.3535, 0.75, 0.4479, 0.6612, 0.5658, 0.75, 0.4479, 0.8388, 0.5658, 0.75, 0.5541, 0.901, 0.4479, 0.8388, 0.8644, 0.6518, 0.7283, 0.6518, 0.7964, 0.5286, 0.8644, 0.6518, 0.7964, 0.8055, 0.7283, 0.6518, 0.7964, 0.8055, 0.6806, 0.7902, 0.7283, 0.6518, 0.5508, 0.1612, 0.4329, 0.25, 0.4447, 0.09896, 0.5508, 0.1612, 0.5508, 0.3388, 0.4329, 0.25, 0.5508, 0.3388, 0.4447, 0.401, 0.4329, 0.25, 0.6806, 0.3206, 0.7784, 0.2242, 0.7822, 0.3802, 0.6806, 0.3206, 0.6864, 0.1453, 0.7784, 0.2242, 0.6864, 0.1453, 0.7921, 0.08192, 0.7784, 0.2242, 0.3451, 0.6064, 0.4479, 0.6612, 0.3535, 0.75, 0.3451, 0.6064, 0.4629, 0.5176, 0.4479, 0.6612, 0.4629, 0.5176, 0.5541, 0.599, 0.4479, 0.6612, 0.5658, 0.75, 0.6536, 0.8388, 0.5541, 0.901, 0.5658, 0.75, 0.6536, 0.6612, 0.6536, 0.8388, 0.0574, 0.3689, 0.1306, 0.4879, 0.02921, 0.4934, 0.8644, 0.9202, 0.7964, 0.8055, 0.9121, 0.7902, 0.1919, 0.3689, 0.3125, 0.3402, 0.2468, 0.4934, 0.7283, 0.9202, 0.6806, 0.7902, 0.7964, 0.8055, 0.6536, 0.3937, 0.5508, 0.3388, 0.6452, 0.25, 0.6536, 0.3937, 0.5358, 0.4824, 0.5508, 0.3388, 0.5358, 0.4824, 0.4447, 0.401, 0.5508, 0.3388, 0.5358, 0.4824, 0.4086, 0.4824, 0.4447, 0.401, 0.3181, 0.1693, 0.2011, 0.09239, 0.2617, 0.04601, 0.7497, 0.01757, 0.7921, 0.08192, 0.6864, 0.1453, 0.0574, 0.3689, 0.1919, 0.3689, 0.1306, 0.4879, 0.0574, 0.3689, 0.123, 0.2157, 0.1919, 0.3689, 0.123, 0.2157, 0.2423, 0.2274, 0.1919, 0.3689, 0.2011, 0.09239, 0.06656, 0.09239, 0.1462, 0.01757, 0.2011, 0.09239, 0.123, 0.2157, 0.06656, 0.09239, 0.123, 0.2157, 0.01347, 0.2274, 0.06656, 0.09239])
me_orbo.use_remesh_preserve_volume = False
me_orbo.use_remesh_preserve_attributes = False
me_orbo.use_mirror_vertex_groups = False
me_orbo.update()
me_tube = bpy.data.meshes.new('Tube')
me_tube.from_pydata([(0.05794, -0.6658, 0.05765), (0.04074, -0.6658, 0.05978), (0.02478, -0.6658, 0.05301), (0.01434, -0.6659, 0.03917), (0.01221, -0.666, 0.02197), (0.01898, -0.6661, 0.006009), (0.03282, -0.6662, -0.00443), (0.05002, -0.6662, -0.006552), (0.06598, -0.6661, 0.0002125), (0.07642, -0.666, 0.01405), (0.07854, -0.6659, 0.03125), (0.07178, -0.6658, 0.04722), (0.01258, 0.666, 0.05857), (0.02989, 0.6662, 0.05933), (-0.002038, 0.6615, 0.05041), (-0.01003, 0.6539, 0.03703), (-0.009263, 0.6452, 0.02202), (5.993e-05, 0.6379, 0.009408), (0.01544, 0.6337, 0.002564), (0.03276, 0.6339, 0.003325), (0.04737, 0.6384, 0.01149), (0.05536, 0.646, 0.02486), (0.0546, 0.6547, 0.03987), (0.04527, 0.6621, 0.05249), (0.07998, 0.3901, 0.1206), (0.09016, 0.4516, 0.1384), (0.07311, 0.4515, 0.1413), (0.06293, 0.39, 0.1237), (0.05689, 0.4526, 0.1355), (0.0466, 0.391, 0.1179), (0.04586, 0.4547, 0.1224), (0.03538, 0.3928, 0.1048), (0.04302, 0.4571, 0.1057), (0.03226, 0.3948, 0.08795), (0.04916, 0.4593, 0.08972), (0.03808, 0.3967, 0.07177), (0.06259, 0.4606, 0.07893), (0.05129, 0.3978, 0.06065), (0.07964, 0.4607, 0.07614), (0.06834, 0.3979, 0.05754), (0.09574, 0.4595, 0.08202), (0.08466, 0.3969, 0.0633), (0.1066, 0.4575, 0.095), (0.09588, 0.3952, 0.07638), (0.1095, 0.4551, 0.1116), (0.099, 0.3931, 0.09327), (0.1035, 0.4529, 0.1275), (0.09318, 0.3912, 0.1095), (0.0525, 0.589, 0.118), (0.06824, 0.5299, 0.139), (0.08546, 0.5302, 0.138), (0.06984, 0.5893, 0.1181), (0.03766, 0.5857, 0.1099), (0.05289, 0.5281, 0.1317), (0.02933, 0.5801, 0.09605), (0.04352, 0.5252, 0.118), (0.02969, 0.574, 0.08012), (0.04263, 0.5221, 0.1016), (0.03867, 0.5688, 0.06637), (0.05044, 0.5195, 0.08689), (0.05386, 0.566, 0.05852), (0.06488, 0.5182, 0.07779), (0.0712, 0.5664, 0.05868), (0.08209, 0.5185, 0.07674), (0.08603, 0.5697, 0.06679), (0.09748, 0.5203, 0.08404), (0.09437, 0.5753, 0.08063), (0.1069, 0.5232, 0.09775), (0.094, 0.5814, 0.09655), (0.1078, 0.5264, 0.1142), (0.08503, 0.5865, 0.1103), (0.09994, 0.5289, 0.1289), (-0.06374, -0.1865, 0.07648), (-0.05644, -0.05873, 0.07062), (-0.07364, -0.05874, 0.07275), (-0.08095, -0.1865, 0.0786), (-0.0896, -0.0588, 0.06598), (-0.09691, -0.1866, 0.07184), (-0.1, -0.0589, 0.05214), (-0.1073, -0.1866, 0.058), (-0.1022, -0.05901, 0.03494), (-0.1095, -0.1868, 0.0408), (-0.0954, -0.0591, 0.01898), (-0.1027, -0.1869, 0.02484), (-0.08156, -0.05915, 0.008539), (-0.08887, -0.1869, 0.0144), (-0.06435, -0.05914, 0.006417), (-0.07166, -0.1869, 0.01227), (-0.04839, -0.05908, 0.01318), (-0.0557, -0.1868, 0.01904), (-0.03795, -0.05898, 0.02702), (-0.04526, -0.1867, 0.03288), (-0.03583, -0.05887, 0.04422), (-0.04314, -0.1866, 0.05008), (-0.0426, -0.05878, 0.06018), (-0.04991, -0.1865, 0.06604), (0.002714, 0.1154, 0.06555), (0.05524, 0.2854, 0.08115), (0.03807, 0.2853, 0.08359), (-0.01449, 0.1154, 0.0677), (0.02187, 0.2852, 0.07702), (-0.03047, 0.1153, 0.06095), (0.01099, 0.2851, 0.06318), (-0.04095, 0.1152, 0.04711), (0.008368, 0.285, 0.04582), (-0.04311, 0.1151, 0.0299), (0.0147, 0.2851, 0.02959), (-0.03638, 0.115, 0.01391), (0.02827, 0.2853, 0.01884), (-0.02257, 0.115, 0.003446), (0.04545, 0.2854, 0.01642), (-0.005367, 0.115, 0.001299), (0.06162, 0.2855, 0.02299), (0.01061, 0.1151, 0.008046), (0.07248, 0.2857, 0.0368), (0.02109, 0.1152, 0.02188), (0.0751, 0.2857, 0.05415), (0.02325, 0.1153, 0.0391), (0.06879, 0.2856, 0.07037), (0.01653, 0.1154, 0.05508), (0.005865, -0.4759, 0.07891), (-0.03153, -0.3273, 0.08355), (-0.04874, -0.3273, 0.08567), (-0.01134, -0.4759, 0.08103), (-0.0647, -0.3273, 0.0789), (-0.0273, -0.476, 0.07427), (-0.07514, -0.3274, 0.06506), (-0.03774, -0.4761, 0.06043), (-0.07726, -0.3276, 0.04786), (-0.03986, -0.4762, 0.04323), (-0.0705, -0.3276, 0.0319), (-0.0331, -0.4763, 0.02727), (-0.05666, -0.3277, 0.02146), (-0.01926, -0.4763, 0.01683), (-0.03945, -0.3277, 0.01934), (-0.002053, -0.4763, 0.01471), (-0.02349, -0.3276, 0.0261), (0.01391, -0.4763, 0.02147), (-0.01305, -0.3275, 0.03994), (0.02435, -0.4762, 0.03531), (-0.01093, -0.3274, 0.05715), (0.02647, -0.4761, 0.05251), (-0.0177, -0.3273, 0.07311), (0.0197, -0.476, 0.06847)], [], [(132, 130, 83, 85), (124, 122, 75, 77), (126, 124, 77, 79), (140, 138, 91, 93), (134, 132, 85, 87), (128, 126, 79, 81), (142, 140, 93, 95), (136, 134, 87, 89), (130, 128, 81, 83), (121, 142, 95, 72), (138, 136, 89, 91), (80, 78, 103, 105), (94, 92, 117, 119), (88, 86, 111, 113), (82, 80, 105, 107), (98, 97, 24, 27), (73, 94, 119, 96), (90, 88, 113, 115), (84, 82, 107, 109), (76, 74, 99, 101), (78, 76, 101, 103), (92, 90, 115, 117), (86, 84, 109, 111), (3, 2, 125, 127), (10, 9, 139, 141), (7, 6, 133, 135), (4, 3, 127, 129), (11, 10, 141, 143), (1, 0, 120, 123), (8, 7, 135, 137), (5, 4, 129, 131), (0, 11, 143, 120), (2, 1, 123, 125), (9, 8, 137, 139), (6, 5, 131, 133), (38, 36, 61, 63), (32, 30, 55, 57), (46, 44, 69, 71), (40, 38, 63, 65), (34, 32, 57, 59), (48, 51, 13, 12), (25, 46, 71, 50), (42, 40, 65, 67), (36, 34, 59, 61), (28, 26, 49, 53), (30, 28, 53, 55), (44, 42, 67, 69), (110, 108, 37, 39), (1, 2, 3, 4, 5, 6, 7, 8, 9, 10, 11, 0), (68, 66, 21, 22), (104, 102, 31, 33), (118, 116, 45, 47), (112, 110, 39, 41), (106, 104, 33, 35), (97, 118, 47, 24), (114, 112, 41, 43), (108, 106, 35, 37), (100, 98, 27, 29), (102, 100, 29, 31), (116, 114, 43, 45), (12, 13, 23, 22, 21, 20, 19, 18, 17, 16, 15, 14), (62, 60, 18, 19), (56, 54, 15, 16), (70, 68, 22, 23), (64, 62, 19, 20), (58, 56, 16, 17), (52, 48, 12, 14), (66, 64, 20, 21), (60, 58, 17, 18), (54, 52, 14, 15), (51, 70, 23, 13), (27, 24, 25, 26), (29, 27, 26, 28), (31, 29, 28, 30), (33, 31, 30, 32), (35, 33, 32, 34), (37, 35, 34, 36), (39, 37, 36, 38), (41, 39, 38, 40), (43, 41, 40, 42), (45, 43, 42, 44), (47, 45, 44, 46), (24, 47, 46, 25), (49, 50, 51, 48), (53, 49, 48, 52), (55, 53, 52, 54), (57, 55, 54, 56), (59, 57, 56, 58), (61, 59, 58, 60), (63, 61, 60, 62), (65, 63, 62, 64), (67, 65, 64, 66), (69, 67, 66, 68), (71, 69, 68, 70), (50, 71, 70, 51), (26, 25, 50, 49), (75, 72, 73, 74), (77, 75, 74, 76), (79, 77, 76, 78), (81, 79, 78, 80), (83, 81, 80, 82), (85, 83, 82, 84), (87, 85, 84, 86), (89, 87, 86, 88), (91, 89, 88, 90), (93, 91, 90, 92), (95, 93, 92, 94), (72, 95, 94, 73), (99, 96, 97, 98), (101, 99, 98, 100), (103, 101, 100, 102), (105, 103, 102, 104), (107, 105, 104, 106), (109, 107, 106, 108), (111, 109, 108, 110), (113, 111, 110, 112), (115, 113, 112, 114), (117, 115, 114, 116), (119, 117, 116, 118), (96, 119, 118, 97), (74, 73, 96, 99), (123, 120, 121, 122), (125, 123, 122, 124), (127, 125, 124, 126), (129, 127, 126, 128), (131, 129, 128, 130), (133, 131, 130, 132), (135, 133, 132, 134), (137, 135, 134, 136), (139, 137, 136, 138), (141, 139, 138, 140), (143, 141, 140, 142), (120, 143, 142, 121), (122, 121, 72, 75)])
me_tube.polygons.foreach_set('use_smooth', [True] * 134)
_uv = me_tube.uv_layers.new(name='UVMap')
_uv.uv.foreach_set('vector', [0.07204, 0.7429, 0.05205, 0.7421, 0.01263, 0.6408, 0.03261, 0.6416, 0.2982, 0.2553, 0.3159, 0.2567, 0.2762, 0.3579, 0.2585, 0.3566, 0.816, 0.7469, 0.7966, 0.7459, 0.8135, 0.6454, 0.8328, 0.6464, 0.6121, 0.2574, 0.6337, 0.2571, 0.6566, 0.3608, 0.6349, 0.361, 0.09381, 0.7426, 0.07204, 0.7429, 0.03261, 0.6416, 0.05439, 0.6413, 0.8379, 0.747, 0.816, 0.7469, 0.8328, 0.6464, 0.8547, 0.6465, 0.595, 0.2574, 0.6121, 0.2574, 0.6349, 0.361, 0.6179, 0.361, 0.1115, 0.7412, 0.09381, 0.7426, 0.05439, 0.6413, 0.07211, 0.6399, 0.8564, 0.7463, 0.8379, 0.747, 0.8547, 0.6465, 0.8732, 0.6458, 0.3376, 0.257, 0.3576, 0.2563, 0.318, 0.3576, 0.298, 0.3583, 0.6337, 0.2571, 0.6541, 0.2567, 0.677, 0.3603, 0.6566, 0.3608, 0.8619, 0.5517, 0.84, 0.5516, 0.8384, 0.3816, 0.8603, 0.3818, 0.6254, 0.4559, 0.6425, 0.4559, 0.6327, 0.6214, 0.6156, 0.6215, 0.08115, 0.5467, 0.06342, 0.5481, 0.1564, 0.3847, 0.1742, 0.3833, 0.8804, 0.551, 0.8619, 0.5517, 0.8603, 0.3818, 0.8788, 0.381, 0.4144, 0.7083, 0.4363, 0.7088, 0.454, 0.7907, 0.4321, 0.7904, 0.3068, 0.4515, 0.3268, 0.4508, 0.4194, 0.6143, 0.3994, 0.615, 0.6641, 0.4556, 0.6845, 0.4552, 0.6747, 0.6208, 0.6544, 0.6212, 0.04165, 0.5484, 0.02166, 0.5477, 0.1147, 0.3843, 0.1347, 0.385, 0.2673, 0.4498, 0.2851, 0.4511, 0.3777, 0.6146, 0.3599, 0.6133, 0.84, 0.5516, 0.8207, 0.5507, 0.8191, 0.3807, 0.8384, 0.3816, 0.6425, 0.4559, 0.6641, 0.4556, 0.6544, 0.6212, 0.6327, 0.6214, 0.06342, 0.5481, 0.04165, 0.5484, 0.1347, 0.385, 0.1564, 0.3847, 0.8265, 0.987, 0.8071, 0.9861, 0.7932, 0.8516, 0.8126, 0.8526, 0.6052, 0.008096, 0.6268, 0.007836, 0.6232, 0.1477, 0.6015, 0.1479, 0.2155, 0.9905, 0.1938, 0.9909, 0.1213, 0.8511, 0.143, 0.8507, 0.8483, 0.9872, 0.8265, 0.987, 0.8126, 0.8526, 0.8345, 0.8527, 0.5881, 0.008132, 0.6052, 0.008096, 0.6015, 0.1479, 0.5845, 0.1479, 0.4382, 0.008777, 0.46, 0.009138, 0.3871, 0.1489, 0.3653, 0.1485, 0.2333, 0.9892, 0.2155, 0.9905, 0.143, 0.8507, 0.1608, 0.8494, 0.8669, 0.9864, 0.8483, 0.9872, 0.8345, 0.8527, 0.853, 0.852, 0.46, 0.009138, 0.48, 0.008408, 0.4071, 0.1481, 0.3871, 0.1489, 0.4205, 0.007422, 0.4382, 0.008777, 0.3653, 0.1485, 0.3476, 0.1471, 0.6268, 0.007836, 0.6472, 0.007422, 0.6436, 0.1472, 0.6232, 0.1477, 0.1938, 0.9909, 0.1738, 0.9901, 0.1013, 0.8503, 0.1213, 0.8511, 0.2143, 0.1545, 0.1925, 0.1548, 0.1949, 0.1126, 0.2164, 0.112, 0.7498, 0.1586, 0.7283, 0.1603, 0.7351, 0.1086, 0.7556, 0.1108, 0.5052, 0.8393, 0.5225, 0.8409, 0.5216, 0.8938, 0.5065, 0.8957, 0.2325, 0.1541, 0.2143, 0.1545, 0.2164, 0.112, 0.2333, 0.1093, 0.7684, 0.1562, 0.7498, 0.1586, 0.7556, 0.1108, 0.7723, 0.1118, 0.418, 0.9353, 0.4393, 0.9361, 0.4058, 0.9845, 0.3847, 0.9836, 0.4605, 0.8381, 0.48, 0.8383, 0.4742, 0.8941, 0.4537, 0.8956, 0.5437, 0.8425, 0.5633, 0.8437, 0.5616, 0.8888, 0.5418, 0.8913, 0.1925, 0.1548, 0.173, 0.155, 0.1746, 0.1111, 0.1949, 0.1126, 0.4204, 0.8374, 0.4387, 0.8378, 0.4323, 0.8949, 0.4155, 0.8922, 0.7283, 0.1603, 0.7097, 0.1608, 0.7161, 0.1057, 0.7351, 0.1086, 0.5225, 0.8409, 0.5437, 0.8425, 0.5418, 0.8913, 0.5216, 0.8938, 0.1914, 0.2908, 0.1695, 0.2912, 0.1846, 0.2032, 0.2065, 0.2029, 0.9874, 0.03786, 0.9764, 0.049, 0.9575, 0.05544, 0.9356, 0.05544, 0.9166, 0.049, 0.9057, 0.03786, 0.9057, 0.025, 0.9166, 0.01385, 0.9356, 0.007422, 0.9575, 0.007422, 0.9764, 0.01385, 0.9874, 0.025, 0.549, 0.9342, 0.5681, 0.9295, 0.6508, 0.9807, 0.6331, 0.9872, 0.8296, 0.288, 0.8074, 0.2879, 0.7517, 0.2067, 0.7734, 0.2053, 0.5827, 0.714, 0.6003, 0.7141, 0.547, 0.7946, 0.5293, 0.7932, 0.2094, 0.2894, 0.1914, 0.2908, 0.2065, 0.2029, 0.2249, 0.2025, 0.8485, 0.2872, 0.8296, 0.288, 0.7734, 0.2053, 0.7924, 0.2032, 0.4363, 0.7088, 0.456, 0.7081, 0.4734, 0.7908, 0.454, 0.7907, 0.6223, 0.7139, 0.6428, 0.7134, 0.5884, 0.7969, 0.5686, 0.7959, 0.1695, 0.2912, 0.1498, 0.2905, 0.1652, 0.2032, 0.1846, 0.2032, 0.3964, 0.7069, 0.4144, 0.7083, 0.4321, 0.7904, 0.4136, 0.7899, 0.8074, 0.2879, 0.788, 0.2869, 0.7331, 0.207, 0.7517, 0.2067, 0.6003, 0.7141, 0.6223, 0.7139, 0.5686, 0.7959, 0.547, 0.7946, 0.1341, 0.008246, 0.1552, 0.007422, 0.1762, 0.01071, 0.1913, 0.01723, 0.1966, 0.02523, 0.1906, 0.03257, 0.175, 0.03728, 0.1539, 0.03811, 0.133, 0.03482, 0.1179, 0.02831, 0.1126, 0.0203, 0.1185, 0.01296, 0.2075, 0.07927, 0.1862, 0.0801, 0.1539, 0.03811, 0.175, 0.03728, 0.7856, 0.07366, 0.7659, 0.06932, 0.8482, 0.01831, 0.8667, 0.02446, 0.5355, 0.9379, 0.549, 0.9342, 0.6331, 0.9872, 0.6211, 0.9926, 0.5877, 0.9251, 0.6025, 0.9222, 0.6845, 0.9711, 0.6697, 0.9748, 0.8008, 0.07645, 0.7856, 0.07366, 0.8667, 0.02446, 0.8804, 0.02886, 0.747, 0.06457, 0.734, 0.06074, 0.8169, 0.007422, 0.83, 0.01208, 0.5681, 0.9295, 0.5877, 0.9251, 0.6697, 0.9748, 0.6508, 0.9807, 0.9057, 0.07028, 0.9271, 0.07181, 0.9271, 0.1226, 0.9062, 0.1204, 0.7659, 0.06932, 0.747, 0.06457, 0.83, 0.01208, 0.8482, 0.01831, 0.4393, 0.9361, 0.4603, 0.9337, 0.4267, 0.9812, 0.4058, 0.9845, 0.4321, 0.7904, 0.454, 0.7907, 0.4605, 0.8381, 0.4387, 0.8378, 0.4136, 0.7899, 0.4321, 0.7904, 0.4387, 0.8378, 0.4204, 0.8374, 0.7517, 0.2067, 0.7331, 0.207, 0.7097, 0.1608, 0.7283, 0.1603, 0.7734, 0.2053, 0.7517, 0.2067, 0.7283, 0.1603, 0.7498, 0.1586, 0.7924, 0.2032, 0.7734, 0.2053, 0.7498, 0.1586, 0.7684, 0.1562, 0.1846, 0.2032, 0.1652, 0.2032, 0.173, 0.155, 0.1925, 0.1548, 0.2065, 0.2029, 0.1846, 0.2032, 0.1925, 0.1548, 0.2143, 0.1545, 0.2249, 0.2025, 0.2065, 0.2029, 0.2143, 0.1545, 0.2325, 0.1541, 0.5686, 0.7959, 0.5884, 0.7969, 0.5633, 0.8437, 0.5437, 0.8425, 0.547, 0.7946, 0.5686, 0.7959, 0.5437, 0.8425, 0.5225, 0.8409, 0.5293, 0.7932, 0.547, 0.7946, 0.5225, 0.8409, 0.5052, 0.8393, 0.454, 0.7907, 0.4734, 0.7908, 0.48, 0.8383, 0.4605, 0.8381, 0.4323, 0.8949, 0.4537, 0.8956, 0.4393, 0.9361, 0.418, 0.9353, 0.4155, 0.8922, 0.4323, 0.8949, 0.418, 0.9353, 0.4021, 0.9314, 0.7351, 0.1086, 0.7161, 0.1057, 0.747, 0.06457, 0.7659, 0.06932, 0.7556, 0.1108, 0.7351, 0.1086, 0.7659, 0.06932, 0.7856, 0.07366, 0.7723, 0.1118, 0.7556, 0.1108, 0.7856, 0.07366, 0.8008, 0.07645, 0.1949, 0.1126, 0.1746, 0.1111, 0.1653, 0.07768, 0.1862, 0.0801, 0.2164, 0.112, 0.1949, 0.1126, 0.1862, 0.0801, 0.2075, 0.07927, 0.5616, 0.8888, 0.5757, 0.8871, 0.6025, 0.9222, 0.5877, 0.9251, 0.5418, 0.8913, 0.5616, 0.8888, 0.5877, 0.9251, 0.5681, 0.9295, 0.5216, 0.8938, 0.5418, 0.8913, 0.5681, 0.9295, 0.549, 0.9342, 0.5065, 0.8957, 0.5216, 0.8938, 0.549, 0.9342, 0.5355, 0.9379, 0.4537, 0.8956, 0.4742, 0.8941, 0.4603, 0.9337, 0.4393, 0.9361, 0.4387, 0.8378, 0.4605, 0.8381, 0.4537, 0.8956, 0.4323, 0.8949, 0.2762, 0.3579, 0.298, 0.3583, 0.3068, 0.4515, 0.2851, 0.4511, 0.2585, 0.3566, 0.2762, 0.3579, 0.2851, 0.4511, 0.2673, 0.4498, 0.8328, 0.6464, 0.8135, 0.6454, 0.8207, 0.5507, 0.84, 0.5516, 0.8547, 0.6465, 0.8328, 0.6464, 0.84, 0.5516, 0.8619, 0.5517, 0.8732, 0.6458, 0.8547, 0.6465, 0.8619, 0.5517, 0.8804, 0.551, 0.03261, 0.6416, 0.01263, 0.6408, 0.02166, 0.5477, 0.04165, 0.5484, 0.05439, 0.6413, 0.03261, 0.6416, 0.04165, 0.5484, 0.06342, 0.5481, 0.07211, 0.6399, 0.05439, 0.6413, 0.06342, 0.5481, 0.08115, 0.5467, 0.6566, 0.3608, 0.677, 0.3603, 0.6845, 0.4552, 0.6641, 0.4556, 0.6349, 0.361, 0.6566, 0.3608, 0.6641, 0.4556, 0.6425, 0.4559, 0.6179, 0.361, 0.6349, 0.361, 0.6425, 0.4559, 0.6254, 0.4559, 0.298, 0.3583, 0.318, 0.3576, 0.3268, 0.4508, 0.3068, 0.4515, 0.3777, 0.6146, 0.3994, 0.615, 0.4363, 0.7088, 0.4144, 0.7083, 0.3599, 0.6133, 0.3777, 0.6146, 0.4144, 0.7083, 0.3964, 0.7069, 0.8384, 0.3816, 0.8191, 0.3807, 0.788, 0.2869, 0.8074, 0.2879, 0.8603, 0.3818, 0.8384, 0.3816, 0.8074, 0.2879, 0.8296, 0.288, 0.8788, 0.381, 0.8603, 0.3818, 0.8296, 0.288, 0.8485, 0.2872, 0.1347, 0.385, 0.1147, 0.3843, 0.1498, 0.2905, 0.1695, 0.2912, 0.1564, 0.3847, 0.1347, 0.385, 0.1695, 0.2912, 0.1914, 0.2908, 0.1742, 0.3833, 0.1564, 0.3847, 0.1914, 0.2908, 0.2094, 0.2894, 0.6544, 0.6212, 0.6747, 0.6208, 0.6428, 0.7134, 0.6223, 0.7139, 0.6327, 0.6214, 0.6544, 0.6212, 0.6223, 0.7139, 0.6003, 0.7141, 0.6156, 0.6215, 0.6327, 0.6214, 0.6003, 0.7141, 0.5827, 0.714, 0.3994, 0.615, 0.4194, 0.6143, 0.456, 0.7081, 0.4363, 0.7088, 0.2851, 0.4511, 0.3068, 0.4515, 0.3994, 0.615, 0.3777, 0.6146, 0.3653, 0.1485, 0.3871, 0.1489, 0.3376, 0.257, 0.3159, 0.2567, 0.3476, 0.1471, 0.3653, 0.1485, 0.3159, 0.2567, 0.2982, 0.2553, 0.8126, 0.8526, 0.7932, 0.8516, 0.7966, 0.7459, 0.816, 0.7469, 0.8345, 0.8527, 0.8126, 0.8526, 0.816, 0.7469, 0.8379, 0.747, 0.853, 0.852, 0.8345, 0.8527, 0.8379, 0.747, 0.8564, 0.7463, 0.1213, 0.8511, 0.1013, 0.8503, 0.05205, 0.7421, 0.07204, 0.7429, 0.143, 0.8507, 0.1213, 0.8511, 0.07204, 0.7429, 0.09381, 0.7426, 0.1608, 0.8494, 0.143, 0.8507, 0.09381, 0.7426, 0.1115, 0.7412, 0.6232, 0.1477, 0.6436, 0.1472, 0.6541, 0.2567, 0.6337, 0.2571, 0.6015, 0.1479, 0.6232, 0.1477, 0.6337, 0.2571, 0.6121, 0.2574, 0.5845, 0.1479, 0.6015, 0.1479, 0.6121, 0.2574, 0.595, 0.2574, 0.3871, 0.1489, 0.4071, 0.1481, 0.3576, 0.2563, 0.3376, 0.257, 0.3159, 0.2567, 0.3376, 0.257, 0.298, 0.3583, 0.2762, 0.3579])
me_tube.use_remesh_preserve_volume = False
me_tube.use_remesh_preserve_attributes = False
me_tube.use_mirror_vertex_groups = False
me_tube.update()
me_shaft = bpy.data.meshes.new('Shaft')
me_shaft.from_pydata([(-0.1214, -0.01323, -0.01909), (-0.1214, -0.01944, -0.01247), (-0.1215, -0.02265, -0.00398), (-0.1215, -0.02236, 0.005091), (-0.1215, -0.01862, 0.01336), (-0.1214, -0.012, 0.01957), (-0.1214, -0.003509, 0.02278), (-0.1214, 0.005562, 0.02249), (-0.1213, 0.01383, 0.01875), (-0.1213, 0.02004, 0.01213), (-0.1213, 0.02325, 0.003639), (-0.1213, 0.02296, -0.005432), (-0.1213, 0.01922, -0.0137), (-0.1213, 0.0126, -0.01991), (-0.1213, 0.00411, -0.02312), (-0.1214, -0.004961, -0.02283), (0.1126, -0.02779, -0.01684), (0.1126, -0.01924, -0.02596), (0.1125, -0.03221, -0.005143), (0.1125, -0.03181, 0.007352), (0.1125, -0.02666, 0.01874), (0.1126, -0.01754, 0.0273), (0.1126, -0.005844, 0.03171), (0.1126, 0.006652, 0.03132), (0.1127, 0.01804, 0.02617), (0.1127, 0.0266, 0.01705), (0.1128, 0.03101, 0.005352), (0.1128, 0.03061, -0.007143), (0.1128, 0.02547, -0.01854), (0.1128, 0.01635, -0.02709), (0.1127, 0.004651, -0.0315), (0.1127, -0.007844, -0.03111), (-0.06535, -0.01855, -0.02617), (-0.08385, -0.01338, -0.01905), (-0.08388, -0.01959, -0.01243), (-0.06539, -0.02711, -0.01705), (-0.08391, -0.02279, -0.003936), (-0.06542, -0.03152, -0.005352), (-0.08392, -0.0225, 0.005135), (-0.06544, -0.03113, 0.007143), (-0.08391, -0.01876, 0.01341), (-0.06543, -0.02598, 0.01854), (-0.08389, -0.01214, 0.01962), (-0.0654, -0.01686, 0.02709), (-0.08386, -0.003653, 0.02282), (-0.06536, -0.005162, 0.0315), (-0.08383, 0.005418, 0.02253), (-0.06532, 0.007333, 0.03111), (-0.08379, 0.01369, 0.01879), (-0.06527, 0.01873, 0.02596), (-0.08376, 0.0199, 0.01217), (-0.06522, 0.02728, 0.01684), (-0.08374, 0.0231, 0.003683), (-0.06519, 0.03169, 0.005143), (-0.08373, 0.02281, -0.005388), (-0.06518, 0.0313, -0.007352), (-0.08373, 0.01908, -0.01366), (-0.06519, 0.02615, -0.01874), (-0.08375, 0.01246, -0.01987), (-0.06521, 0.01703, -0.0273), (-0.08378, 0.003966, -0.02307), (-0.06525, 0.005333, -0.03171), (-0.08382, -0.005105, -0.02278), (-0.0653, -0.007163, -0.03132)], [], [(15, 62, 33, 0), (2, 36, 38, 3), (3, 38, 40, 4), (4, 40, 42, 5), (5, 42, 44, 6), (6, 44, 46, 7), (7, 46, 48, 8), (8, 48, 50, 9), (9, 50, 52, 10), (10, 52, 54, 11), (11, 54, 56, 12), (12, 56, 58, 13), (13, 58, 60, 14), (14, 60, 62, 15), (0, 33, 34, 1), (16, 17, 31, 30, 29, 28, 27, 26, 25, 24, 23, 22, 21, 20, 19, 18), (1, 34, 36, 2), (61, 30, 31, 63), (59, 29, 30, 61), (57, 28, 29, 59), (55, 27, 28, 57), (53, 26, 27, 55), (51, 25, 26, 53), (49, 24, 25, 51), (47, 23, 24, 49), (45, 22, 23, 47), (43, 21, 22, 45), (41, 20, 21, 43), (39, 19, 20, 41), (37, 18, 19, 39), (35, 16, 18, 37), (32, 17, 16, 35), (63, 32, 33, 62), (61, 63, 62, 60), (59, 61, 60, 58), (57, 59, 58, 56), (55, 57, 56, 54), (53, 55, 54, 52), (51, 53, 52, 50), (49, 51, 50, 48), (47, 49, 48, 46), (45, 47, 46, 44), (43, 45, 44, 42), (41, 43, 42, 40), (39, 41, 40, 38), (37, 39, 38, 36), (35, 37, 36, 34), (32, 35, 34, 33), (63, 31, 17, 32), (0, 1, 2, 3, 4, 5, 6, 7, 8, 9, 10, 11, 12, 13, 14, 15)])
me_shaft.polygons.foreach_set('use_smooth', [True] * 50)
_uv = me_shaft.uv_layers.new(name='UVMap')
_uv.uv.foreach_set('vector', [0.04272, 0.48, 0.1975, 0.4839, 0.1966, 0.5222, 0.04184, 0.5163, 0.03892, 0.5879, 0.1921, 0.5978, 0.1883, 0.6349, 0.03675, 0.6234, 0.03675, 0.6234, 0.1883, 0.6349, 0.1832, 0.6705, 0.03413, 0.6587, 0.02455, 0.08146, 0.1757, 0.06428, 0.1822, 0.1006, 0.02843, 0.1172, 0.02843, 0.1172, 0.1822, 0.1006, 0.1875, 0.1379, 0.03197, 0.1532, 0.03197, 0.1532, 0.1875, 0.1379, 0.1902, 0.1762, 0.03502, 0.1893, 0.03502, 0.1893, 0.1902, 0.1762, 0.1937, 0.2145, 0.03757, 0.2255, 0.03757, 0.2255, 0.1937, 0.2145, 0.1947, 0.2532, 0.03963, 0.2617, 0.03963, 0.2617, 0.1947, 0.2532, 0.1972, 0.2918, 0.04119, 0.2981, 0.04119, 0.2981, 0.1972, 0.2918, 0.1988, 0.3302, 0.04239, 0.3345, 0.04239, 0.3345, 0.1988, 0.3302, 0.2001, 0.3687, 0.04315, 0.3709, 0.04315, 0.3709, 0.2001, 0.3687, 0.1993, 0.4071, 0.04335, 0.4073, 0.04335, 0.4073, 0.1993, 0.4071, 0.1979, 0.4456, 0.04321, 0.4438, 0.04321, 0.4438, 0.1979, 0.4456, 0.1975, 0.4839, 0.04272, 0.48, 0.04184, 0.5163, 0.1966, 0.5222, 0.1948, 0.5602, 0.04061, 0.5522, 0.02455, 0.8885, 0.02455, 0.8453, 0.04108, 0.8054, 0.07162, 0.7748, 0.1115, 0.7583, 0.1547, 0.7583, 0.1946, 0.7748, 0.2252, 0.8054, 0.2417, 0.8453, 0.2417, 0.8885, 0.2252, 0.9284, 0.1946, 0.9589, 0.1547, 0.9754, 0.1115, 0.9754, 0.07162, 0.9589, 0.04108, 0.9284, 0.04061, 0.5522, 0.1948, 0.5602, 0.1921, 0.5978, 0.03892, 0.5879, 0.2764, 0.4472, 0.8579, 0.4536, 0.8573, 0.4963, 0.2752, 0.4871, 0.2764, 0.4075, 0.8583, 0.4108, 0.8579, 0.4536, 0.2764, 0.4472, 0.2758, 0.3682, 0.8585, 0.3681, 0.8583, 0.4108, 0.2764, 0.4075, 0.2756, 0.3289, 0.8585, 0.3253, 0.8585, 0.3681, 0.2758, 0.3682, 0.2748, 0.2893, 0.8583, 0.2825, 0.8585, 0.3253, 0.2756, 0.3289, 0.2735, 0.2494, 0.8579, 0.2397, 0.8583, 0.2825, 0.2748, 0.2893, 0.2709, 0.2093, 0.8574, 0.1968, 0.8579, 0.2397, 0.2735, 0.2494, 0.2685, 0.1689, 0.8566, 0.1538, 0.8574, 0.1968, 0.2709, 0.2093, 0.2645, 0.1281, 0.8558, 0.1108, 0.8566, 0.1538, 0.2685, 0.1689, 0.26, 0.08638, 0.8547, 0.06771, 0.8558, 0.1108, 0.2645, 0.1281, 0.2535, 0.04256, 0.8535, 0.02455, 0.8547, 0.06771, 0.26, 0.08638, 0.2631, 0.6486, 0.8534, 0.6674, 0.8521, 0.7092, 0.2566, 0.6913, 0.2677, 0.6074, 0.8546, 0.6245, 0.8534, 0.6674, 0.2631, 0.6486, 0.2711, 0.567, 0.8557, 0.5818, 0.8546, 0.6245, 0.2677, 0.6074, 0.2735, 0.527, 0.8566, 0.539, 0.8557, 0.5818, 0.2711, 0.567, 0.2752, 0.4871, 0.2735, 0.527, 0.1966, 0.5222, 0.1975, 0.4839, 0.2764, 0.4472, 0.2752, 0.4871, 0.1975, 0.4839, 0.1979, 0.4456, 0.2764, 0.4075, 0.2764, 0.4472, 0.1979, 0.4456, 0.1993, 0.4071, 0.2758, 0.3682, 0.2764, 0.4075, 0.1993, 0.4071, 0.2001, 0.3687, 0.2756, 0.3289, 0.2758, 0.3682, 0.2001, 0.3687, 0.1988, 0.3302, 0.2748, 0.2893, 0.2756, 0.3289, 0.1988, 0.3302, 0.1972, 0.2918, 0.2735, 0.2494, 0.2748, 0.2893, 0.1972, 0.2918, 0.1947, 0.2532, 0.2709, 0.2093, 0.2735, 0.2494, 0.1947, 0.2532, 0.1937, 0.2145, 0.2685, 0.1689, 0.2709, 0.2093, 0.1937, 0.2145, 0.1902, 0.1762, 0.2645, 0.1281, 0.2685, 0.1689, 0.1902, 0.1762, 0.1875, 0.1379, 0.26, 0.08638, 0.2645, 0.1281, 0.1875, 0.1379, 0.1822, 0.1006, 0.2535, 0.04256, 0.26, 0.08638, 0.1822, 0.1006, 0.1757, 0.06428, 0.2631, 0.6486, 0.2566, 0.6913, 0.1832, 0.6705, 0.1883, 0.6349, 0.2677, 0.6074, 0.2631, 0.6486, 0.1883, 0.6349, 0.1921, 0.5978, 0.2711, 0.567, 0.2677, 0.6074, 0.1921, 0.5978, 0.1948, 0.5602, 0.2735, 0.527, 0.2711, 0.567, 0.1948, 0.5602, 0.1966, 0.5222, 0.2752, 0.4871, 0.8573, 0.4963, 0.8566, 0.539, 0.2735, 0.527, 0.4484, 0.8214, 0.4484, 0.8528, 0.4364, 0.8818, 0.4143, 0.9039, 0.3853, 0.9159, 0.3539, 0.9159, 0.325, 0.9039, 0.3028, 0.8818, 0.2908, 0.8528, 0.2908, 0.8214, 0.3028, 0.7925, 0.325, 0.7703, 0.3539, 0.7583, 0.3853, 0.7583, 0.4143, 0.7703, 0.4364, 0.7925])
me_shaft.use_remesh_preserve_volume = False
me_shaft.use_remesh_preserve_attributes = False
me_shaft.use_mirror_vertex_groups = False
me_shaft.update()
me_randombox = bpy.data.meshes.new('RandomBox')
me_randombox.from_pydata([(-0.08283, -0.08283, 1.712e-05), (-0.08283, -0.08283, 0.1657), (-0.08283, 0.08283, 1.712e-05), (-0.08283, 0.08283, 0.1657), (0.08283, -0.08283, 1.712e-05), (0.08283, -0.08283, 0.1657), (0.08283, 0.08283, 1.712e-05), (0.08283, 0.08283, 0.1657)], [], [(0, 1, 3, 2), (2, 3, 7, 6), (6, 7, 5, 4), (4, 5, 1, 0), (2, 6, 4, 0), (7, 3, 1, 5)])
me_randombox.polygons.foreach_set('use_smooth', [True] * 6)
_uv = me_randombox.uv_layers.new(name='UVMap')
_uv.uv.foreach_set('vector', [0.01233, 0.6772, 0.08023, 0.6773, 0.08023, 0.7457, 0.01233, 0.7457, 0.6667, 0.7355, 0.6667, 0.667, 0.7348, 0.667, 0.7348, 0.7355, 0.2515, 0.7579, 0.1854, 0.7581, 0.1854, 0.6896, 0.2515, 0.6894, 0.6667, 0.6422, 0.6667, 0.5737, 0.7348, 0.5737, 0.7348, 0.6422, 0.668, 0.3132, 0.7359, 0.3134, 0.7359, 0.3818, 0.668, 0.3816, 0.3377, 0.7757, 0.2796, 0.7742, 0.2796, 0.7057, 0.3377, 0.7073])
me_randombox.use_remesh_preserve_volume = False
me_randombox.use_remesh_preserve_attributes = False
me_randombox.use_mirror_vertex_groups = False
me_randombox.update()
me_gearcrank = bpy.data.meshes.new('GearCrank')
me_gearcrank.from_pydata([(7.176e-08, 0.1309, -2.608e-06), (4.084e-08, 0.06194, 0.1671), (0.05011, 0.121, -2.608e-06), (0.0237, 0.05723, 0.1671), (0.09259, 0.09259, -2.608e-06), (0.0438, 0.0438, 0.1671), (0.121, 0.05011, -2.608e-06), (0.05723, 0.0237, 0.1671), (0.1309, -5.724e-09, -2.608e-06), (0.06194, -7.82e-09, 0.1671), (0.121, -0.05011, -2.608e-06), (0.05723, -0.0237, 0.1671), (0.09259, -0.09259, -2.608e-06), (0.0438, -0.0438, 0.1671), (0.05011, -0.121, -2.608e-06), (0.0237, -0.05723, 0.1671), (9.154e-08, -0.1309, -2.608e-06), (5.17e-08, -0.06194, 0.1671), (-0.05011, -0.121, -2.608e-06), (-0.0237, -0.05723, 0.1671), (-0.09259, -0.09259, -2.608e-06), (-0.0438, -0.0438, 0.1671), (-0.121, -0.05011, -2.608e-06), (-0.05723, -0.0237, 0.1671), (-0.1309, 1.561e-09, -2.608e-06), (-0.06194, 1.561e-09, 0.1671), (-0.121, 0.05011, -2.608e-06), (-0.05723, 0.0237, 0.1671), (-0.09259, 0.09259, -2.608e-06), (-0.0438, 0.0438, 0.1671), (-0.05011, 0.121, -2.608e-06), (-0.0237, 0.05723, 0.1671), (0.05011, 0.121, 0.1671), (7.176e-08, 0.1309, 0.1671), (0.09259, 0.09259, 0.1671), (0.121, 0.05011, 0.1671), (0.1309, -5.724e-09, 0.1671), (0.121, -0.05011, 0.1671), (0.09259, -0.09259, 0.1671), (0.05011, -0.121, 0.1671), (9.154e-08, -0.1309, 0.1671), (-0.05011, -0.121, 0.1671), (-0.09259, -0.09259, 0.1671), (-0.121, -0.05011, 0.1671), (-0.1309, 1.561e-09, 0.1671), (-0.121, 0.05011, 0.1671), (-0.09259, 0.09259, 0.1671), (-0.05011, 0.121, 0.1671), (0.0237, 0.05723, 0.26), (2.611e-08, 0.06194, 0.26), (0.0438, 0.0438, 0.26), (0.05723, 0.0237, 0.26), (0.06194, -7.82e-09, 0.26), (0.05723, -0.0237, 0.26), (0.0438, -0.0438, 0.26), (0.0237, -0.05723, 0.26), (3.697e-08, -0.06194, 0.26), (-0.0237, -0.05723, 0.26), (-0.0438, -0.0438, 0.26), (-0.05723, -0.0237, 0.26), (-0.06194, 1.561e-09, 0.26), (-0.05723, 0.0237, 0.26), (-0.0438, 0.0438, 0.26), (-0.0237, 0.05723, 0.26)], [], [(0, 33, 32, 2), (2, 32, 34, 4), (4, 34, 35, 6), (6, 35, 36, 8), (8, 36, 37, 10), (10, 37, 38, 12), (12, 38, 39, 14), (14, 39, 40, 16), (16, 40, 41, 18), (18, 41, 42, 20), (20, 42, 43, 22), (22, 43, 44, 24), (24, 44, 45, 26), (26, 45, 46, 28), (31, 29, 62, 63), (28, 46, 47, 30), (30, 47, 33, 0), (1, 3, 32, 33), (3, 5, 34, 32), (5, 7, 35, 34), (7, 9, 36, 35), (9, 11, 37, 36), (11, 13, 38, 37), (13, 15, 39, 38), (15, 17, 40, 39), (17, 19, 41, 40), (19, 21, 42, 41), (21, 23, 43, 42), (23, 25, 44, 43), (25, 27, 45, 44), (27, 29, 46, 45), (29, 31, 47, 46), (31, 1, 33, 47), (48, 49, 63, 62, 61, 60, 59, 58, 57, 56, 55, 54, 53, 52, 51, 50), (17, 15, 55, 56), (3, 1, 49, 48), (1, 31, 63, 49), (19, 17, 56, 57), (5, 3, 48, 50), (21, 19, 57, 58), (7, 5, 50, 51), (23, 21, 58, 59), (9, 7, 51, 52), (25, 23, 59, 60), (11, 9, 52, 53), (27, 25, 60, 61), (13, 11, 53, 54), (29, 27, 61, 62), (15, 13, 54, 55)])
me_gearcrank.polygons.foreach_set('use_smooth', [True] * 49)
_uv = me_gearcrank.uv_layers.new(name='UVMap')
_uv.uv.foreach_set('vector', [0.6597, 0.984, 0.6597, 0.7173, 0.7405, 0.7173, 0.7405, 0.984, 0.7775, 0.3635, 0.4913, 0.3635, 0.4913, 0.3059, 0.7775, 0.3059, 0.7775, 0.3059, 0.4913, 0.3059, 0.4913, 0.2305, 0.7775, 0.2305, 0.7775, 0.2305, 0.4913, 0.2305, 0.4913, 0.149, 0.7775, 0.149, 0.7775, 0.149, 0.4913, 0.149, 0.4913, 0.07363, 0.7775, 0.07363, 0.7775, 0.07363, 0.4913, 0.07363, 0.4913, 0.01596, 0.7775, 0.01596, 0.3033, 0.7478, 0.01713, 0.7478, 0.01713, 0.6901, 0.3033, 0.6901, 0.3033, 0.6901, 0.01713, 0.6901, 0.01713, 0.6148, 0.3033, 0.6148, 0.3033, 0.6148, 0.01713, 0.6148, 0.01713, 0.5332, 0.3033, 0.5332, 0.3033, 0.5332, 0.01713, 0.5332, 0.01713, 0.4579, 0.3033, 0.4579, 0.7775, 0.6854, 0.4913, 0.6854, 0.4913, 0.6277, 0.7775, 0.6277, 0.7775, 0.6277, 0.4913, 0.6277, 0.4913, 0.5524, 0.7775, 0.5524, 0.7775, 0.5524, 0.4913, 0.5524, 0.4913, 0.4708, 0.7775, 0.4708, 0.7775, 0.4708, 0.4913, 0.4708, 0.4913, 0.3955, 0.7775, 0.3955, 0.3758, 0.6062, 0.3376, 0.6062, 0.3376, 0.4579, 0.3758, 0.4579, 0.4913, 0.984, 0.4913, 0.7173, 0.5722, 0.7173, 0.5722, 0.984, 0.5722, 0.984, 0.5722, 0.7173, 0.6597, 0.7173, 0.6597, 0.984, 0.1489, 0.2759, 0.1781, 0.3032, 0.1125, 0.3948, 0.05062, 0.3371, 0.1781, 0.3032, 0.2164, 0.3179, 0.1933, 0.426, 0.1125, 0.3948, 0.2164, 0.3179, 0.2578, 0.3179, 0.2808, 0.426, 0.1933, 0.426, 0.2578, 0.3179, 0.296, 0.3032, 0.3617, 0.3948, 0.2808, 0.426, 0.296, 0.3032, 0.3253, 0.2759, 0.4236, 0.3371, 0.3617, 0.3948, 0.3253, 0.2759, 0.3411, 0.2403, 0.4571, 0.2617, 0.4236, 0.3371, 0.3411, 0.2403, 0.3411, 0.2017, 0.4571, 0.1802, 0.4571, 0.2617, 0.3411, 0.2017, 0.3253, 0.166, 0.4236, 0.1048, 0.4571, 0.1802, 0.3253, 0.166, 0.296, 0.1388, 0.3617, 0.04717, 0.4236, 0.1048, 0.296, 0.1388, 0.2578, 0.124, 0.2808, 0.01596, 0.3617, 0.04717, 0.2578, 0.124, 0.2164, 0.124, 0.1933, 0.01596, 0.2808, 0.01596, 0.2164, 0.124, 0.1781, 0.1388, 0.1125, 0.04717, 0.1933, 0.01596, 0.1781, 0.1388, 0.1489, 0.166, 0.05062, 0.1048, 0.1125, 0.04717, 0.1489, 0.166, 0.133, 0.2017, 0.01713, 0.1802, 0.05062, 0.1048, 0.133, 0.2017, 0.133, 0.2403, 0.01713, 0.2617, 0.01713, 0.1802, 0.133, 0.2403, 0.1489, 0.2759, 0.05062, 0.3371, 0.01713, 0.2617, 0.7906, 0.8692, 0.7748, 0.8336, 0.7748, 0.795, 0.7906, 0.7594, 0.8199, 0.7321, 0.8581, 0.7173, 0.8995, 0.7173, 0.9378, 0.7321, 0.967, 0.7594, 0.9829, 0.795, 0.9829, 0.8336, 0.967, 0.8692, 0.9378, 0.8965, 0.8995, 0.9113, 0.8581, 0.9113, 0.8199, 0.8965, 0.8914, 0.3926, 0.9296, 0.3926, 0.9296, 0.5409, 0.8914, 0.5409, 0.4555, 0.6062, 0.4172, 0.6062, 0.4172, 0.4579, 0.4555, 0.4579, 0.4172, 0.6062, 0.3758, 0.6062, 0.3758, 0.4579, 0.4172, 0.4579, 0.85, 0.3926, 0.8914, 0.3926, 0.8914, 0.5409, 0.85, 0.5409, 0.9709, 0.1531, 0.9709, 0.1804, 0.8118, 0.1804, 0.8118, 0.1531, 0.8118, 0.3926, 0.85, 0.3926, 0.85, 0.5409, 0.8118, 0.5409, 0.9709, 0.1175, 0.9709, 0.1531, 0.8118, 0.1531, 0.8118, 0.1175, 0.9296, 0.2123, 0.9589, 0.2123, 0.9589, 0.3606, 0.9296, 0.3606, 0.9709, 0.07889, 0.9709, 0.1175, 0.8118, 0.1175, 0.8118, 0.07889, 0.8914, 0.2123, 0.9296, 0.2123, 0.9296, 0.3606, 0.8914, 0.3606, 0.9709, 0.04324, 0.9709, 0.07889, 0.8118, 0.07889, 0.8118, 0.04324, 0.85, 0.2123, 0.8914, 0.2123, 0.8914, 0.3606, 0.85, 0.3606, 0.9709, 0.01596, 0.9709, 0.04324, 0.8118, 0.04324, 0.8118, 0.01596, 0.8118, 0.2123, 0.85, 0.2123, 0.85, 0.3606, 0.8118, 0.3606, 0.9296, 0.3926, 0.9589, 0.3926, 0.9589, 0.5409, 0.9296, 0.5409])
me_gearcrank.use_remesh_preserve_volume = False
me_gearcrank.use_remesh_preserve_attributes = False
me_gearcrank.use_mirror_vertex_groups = False
me_gearcrank.update()
me_pumper = bpy.data.meshes.new('Pumper')
me_pumper.from_pydata([(6.706e-08, -0.03212, 0.05418), (1.49e-08, -0.1688, 0.1305), (0.02709, -0.03212, 0.04692), (0.06527, -0.1688, 0.113), (0.04692, -0.03212, 0.02709), (0.113, -0.1688, 0.06527), (0.05418, -0.03212, 0.0), (0.1305, -0.1688, 0.0), (0.04692, -0.03212, -0.02709), (0.113, -0.1688, -0.06527), (0.02709, -0.03212, -0.04692), (0.06527, -0.1688, -0.113), (3.725e-08, -0.03212, -0.05418), (2.98e-08, -0.1688, -0.1305), (-0.02709, -0.03212, -0.04692), (-0.06527, -0.1688, -0.113), (-0.04692, -0.03212, -0.02709), (-0.113, -0.1688, -0.06527), (-0.05418, -0.03212, 0.0), (-0.1305, -0.1688, -1.192e-07), (-0.04692, -0.03212, 0.02709), (-0.113, -0.1688, 0.06527), (-0.02709, -0.03212, 0.04692), (-0.06527, -0.1688, 0.113), (1.49e-08, -0.03212, 0.1305), (0.06527, -0.03212, 0.113), (0.113, -0.03212, 0.06527), (0.1305, -0.03212, 0.0), (0.113, -0.03212, -0.06527), (0.06527, -0.03212, -0.113), (2.98e-08, -0.03212, -0.1305), (-0.06527, -0.03212, -0.113), (-0.113, -0.03212, -0.06527), (-0.1305, -0.03212, -5.96e-08), (-0.113, -0.03212, 0.06527), (-0.06527, -0.03212, 0.113), (6.706e-08, 0.09095, 0.05418), (0.02709, 0.09095, 0.04692), (0.04692, 0.09095, 0.02709), (0.05418, 0.09095, 0.0), (0.04692, 0.09095, -0.02709), (0.02709, 0.09095, -0.04692), (3.725e-08, 0.09095, -0.05418), (-0.02709, 0.09095, -0.04692), (-0.04692, 0.09095, -0.02709), (-0.05418, 0.09095, 0.0), (-0.04692, 0.09095, 0.02709), (-0.02709, 0.09095, 0.04692), (8.941e-08, 0.1107, 0.07629), (0.03814, 0.1107, 0.06607), (0.06607, 0.1107, 0.03814), (0.07629, 0.1107, 0.0), (0.06607, 0.1107, -0.03814), (0.03814, 0.1107, -0.06607), (4.47e-08, 0.1107, -0.07629), (-0.03814, 0.1107, -0.06607), (-0.06607, 0.1107, -0.03814), (-0.07629, 0.1107, 0.0), (-0.06607, 0.1107, 0.03814), (-0.03814, 0.1107, 0.06607), (8.941e-08, 0.1688, 0.07629), (0.03814, 0.1688, 0.06607), (0.06607, 0.1688, 0.03814), (0.07629, 0.1688, 0.0), (0.06607, 0.1688, -0.03814), (0.03814, 0.1688, -0.06607), (4.47e-08, 0.1688, -0.07629), (-0.03814, 0.1688, -0.06607), (-0.06607, 0.1688, -0.03814), (-0.07629, 0.1688, 0.0), (-0.06607, 0.1688, 0.03814), (-0.03814, 0.1688, 0.06607)], [], [(24, 1, 3, 25), (25, 3, 5, 26), (26, 5, 7, 27), (27, 7, 9, 28), (28, 9, 11, 29), (29, 11, 13, 30), (30, 13, 15, 31), (31, 15, 17, 32), (32, 17, 19, 33), (33, 19, 21, 34), (3, 1, 23, 21, 19, 17, 15, 13, 11, 9, 7, 5), (34, 21, 23, 35), (35, 23, 1, 24), (10, 12, 42, 41), (2, 0, 24, 25), (4, 2, 25, 26), (6, 4, 26, 27), (8, 6, 27, 28), (10, 8, 28, 29), (12, 10, 29, 30), (14, 12, 30, 31), (16, 14, 31, 32), (18, 16, 32, 33), (20, 18, 33, 34), (22, 20, 34, 35), (0, 22, 35, 24), (44, 45, 57, 56), (4, 6, 39, 38), (18, 20, 46, 45), (12, 14, 43, 42), (6, 8, 40, 39), (20, 22, 47, 46), (0, 2, 37, 36), (14, 16, 44, 43), (8, 10, 41, 40), (22, 0, 36, 47), (2, 4, 38, 37), (16, 18, 45, 44), (49, 50, 62, 61), (41, 42, 54, 53), (38, 39, 51, 50), (45, 46, 58, 57), (42, 43, 55, 54), (39, 40, 52, 51), (46, 47, 59, 58), (36, 37, 49, 48), (43, 44, 56, 55), (40, 41, 53, 52), (47, 36, 48, 59), (37, 38, 50, 49), (60, 61, 62, 63, 64, 65, 66, 67, 68, 69, 70, 71), (56, 57, 69, 68), (53, 54, 66, 65), (50, 51, 63, 62), (57, 58, 70, 69), (54, 55, 67, 66), (51, 52, 64, 63), (58, 59, 71, 70), (48, 49, 61, 60), (55, 56, 68, 67), (52, 53, 65, 64), (59, 48, 60, 71)])
me_pumper.polygons.foreach_set('use_smooth', [True] * 62)
_uv = me_pumper.uv_layers.new(name='UVMap')
_uv.uv.foreach_set('vector', [0.5043, 0.4787, 0.7175, 0.4787, 0.7175, 0.5736, 0.5043, 0.5736, 0.5043, 0.5736, 0.7175, 0.5736, 0.7175, 0.6558, 0.5043, 0.6558, 0.2288, 0.7508, 0.0156, 0.7508, 0.0156, 0.7033, 0.2288, 0.7033, 0.2288, 0.7033, 0.0156, 0.7033, 0.0156, 0.6211, 0.2288, 0.6211, 0.2288, 0.6211, 0.0156, 0.6211, 0.0156, 0.5262, 0.2288, 0.5262, 0.2288, 0.5262, 0.0156, 0.5262, 0.0156, 0.4439, 0.2288, 0.4439, 0.2288, 0.4439, 0.0156, 0.4439, 0.0156, 0.3965, 0.2288, 0.3965, 0.26, 0.3965, 0.4731, 0.3965, 0.4731, 0.4787, 0.26, 0.4787, 0.26, 0.4787, 0.4731, 0.4787, 0.4731, 0.5736, 0.26, 0.5736, 0.26, 0.5736, 0.4731, 0.5736, 0.4731, 0.6558, 0.26, 0.6558, 0.6896, 0.3684, 0.5842, 0.3684, 0.4929, 0.3209, 0.4402, 0.2387, 0.4402, 0.1437, 0.4929, 0.06152, 0.5842, 0.01405, 0.6896, 0.01405, 0.7809, 0.06152, 0.8336, 0.1437, 0.8336, 0.2387, 0.7809, 0.3209, 0.26, 0.6558, 0.4731, 0.6558, 0.4731, 0.7033, 0.26, 0.7033, 0.5043, 0.3965, 0.7175, 0.3965, 0.7175, 0.4787, 0.5043, 0.4787, 0.6079, 0.6839, 0.6458, 0.6839, 0.6458, 0.8569, 0.6079, 0.8569, 0.1904, 0.2647, 0.2342, 0.2647, 0.265, 0.3684, 0.1596, 0.3684, 0.1525, 0.245, 0.1904, 0.2647, 0.1596, 0.3684, 0.06831, 0.3209, 0.1307, 0.2109, 0.1525, 0.245, 0.06831, 0.3209, 0.0156, 0.2387, 0.1307, 0.1715, 0.1307, 0.2109, 0.0156, 0.2387, 0.0156, 0.1437, 0.1525, 0.1374, 0.1307, 0.1715, 0.0156, 0.1437, 0.06831, 0.06152, 0.1904, 0.1177, 0.1525, 0.1374, 0.06831, 0.06152, 0.1596, 0.01405, 0.2342, 0.1177, 0.1904, 0.1177, 0.1596, 0.01405, 0.265, 0.01405, 0.2721, 0.1374, 0.2342, 0.1177, 0.265, 0.01405, 0.3563, 0.06152, 0.294, 0.1715, 0.2721, 0.1374, 0.3563, 0.06152, 0.409, 0.1437, 0.294, 0.2109, 0.294, 0.1715, 0.409, 0.1437, 0.409, 0.2387, 0.2721, 0.245, 0.294, 0.2109, 0.409, 0.2387, 0.3563, 0.3209, 0.2342, 0.2647, 0.2721, 0.245, 0.3563, 0.3209, 0.265, 0.3684, 0.8418, 0.8087, 0.8856, 0.8087, 0.8945, 0.8387, 0.8329, 0.8387, 0.5043, 0.6839, 0.5262, 0.6839, 0.5262, 0.8569, 0.5043, 0.8569, 0.3197, 0.9043, 0.2819, 0.9043, 0.2819, 0.7314, 0.3197, 0.7314, 0.6458, 0.6839, 0.6676, 0.6839, 0.6676, 0.8569, 0.6458, 0.8569, 0.5262, 0.6839, 0.5641, 0.6839, 0.5641, 0.8569, 0.5262, 0.8569, 0.2819, 0.9043, 0.26, 0.9043, 0.26, 0.7314, 0.2819, 0.7314, 0.9027, 0.01405, 0.9465, 0.01405, 0.9465, 0.187, 0.9027, 0.187, 0.4014, 0.9043, 0.3635, 0.9043, 0.3635, 0.7314, 0.4014, 0.7314, 0.5641, 0.6839, 0.6079, 0.6839, 0.6079, 0.8569, 0.5641, 0.8569, 0.8649, 0.01405, 0.9027, 0.01405, 0.9027, 0.187, 0.8649, 0.187, 0.9465, 0.01405, 0.9844, 0.01405, 0.9844, 0.187, 0.9465, 0.187, 0.3635, 0.9043, 0.3197, 0.9043, 0.3197, 0.7314, 0.3635, 0.7314, 0.8649, 0.2631, 0.8649, 0.2151, 0.9554, 0.2151, 0.9554, 0.2631, 0.782, 0.7155, 0.782, 0.7549, 0.7487, 0.7629, 0.7487, 0.7074, 0.8856, 0.6616, 0.8418, 0.6616, 0.8329, 0.6316, 0.8945, 0.6316, 0.8856, 0.8087, 0.9235, 0.789, 0.9478, 0.811, 0.8945, 0.8387, 0.782, 0.7549, 0.8039, 0.789, 0.7795, 0.811, 0.7487, 0.7629, 0.8418, 0.6616, 0.8039, 0.6813, 0.7795, 0.6594, 0.8329, 0.6316, 0.9235, 0.789, 0.9453, 0.7549, 0.9786, 0.7629, 0.9478, 0.811, 0.9453, 0.7155, 0.9235, 0.6813, 0.9478, 0.6594, 0.9786, 0.7074, 0.8039, 0.789, 0.8418, 0.8087, 0.8329, 0.8387, 0.7795, 0.811, 0.8039, 0.6813, 0.782, 0.7155, 0.7487, 0.7074, 0.7795, 0.6594, 0.9453, 0.7549, 0.9453, 0.7155, 0.9786, 0.7074, 0.9786, 0.7629, 0.9235, 0.6813, 0.8856, 0.6616, 0.8945, 0.6316, 0.9478, 0.6594, 0.7487, 0.4723, 0.7795, 0.4242, 0.8329, 0.3965, 0.8945, 0.3965, 0.9478, 0.4242, 0.9786, 0.4723, 0.9786, 0.5277, 0.9478, 0.5758, 0.8945, 0.6035, 0.8329, 0.6035, 0.7795, 0.5758, 0.7487, 0.5277, 0.0156, 0.9102, 0.0156, 0.8547, 0.1062, 0.8547, 0.1062, 0.9102, 0.228, 0.9102, 0.228, 0.9582, 0.1374, 0.9582, 0.1374, 0.9102, 0.228, 0.7789, 0.228, 0.8066, 0.1374, 0.8066, 0.1374, 0.7789, 0.0156, 0.8547, 0.0156, 0.8066, 0.1062, 0.8066, 0.1062, 0.8547, 0.0156, 0.9859, 0.0156, 0.9582, 0.1062, 0.9582, 0.1062, 0.9859, 0.228, 0.8066, 0.228, 0.8547, 0.1374, 0.8547, 0.1374, 0.8066, 0.0156, 0.8066, 0.0156, 0.7789, 0.1062, 0.7789, 0.1062, 0.8066, 0.8649, 0.3186, 0.8649, 0.2631, 0.9554, 0.2631, 0.9554, 0.3186, 0.0156, 0.9582, 0.0156, 0.9102, 0.1062, 0.9102, 0.1062, 0.9582, 0.228, 0.8547, 0.228, 0.9102, 0.1374, 0.9102, 0.1374, 0.8547, 0.8649, 0.3667, 0.8649, 0.3186, 0.9554, 0.3186, 0.9554, 0.3667])
me_pumper.use_remesh_preserve_volume = False
me_pumper.use_remesh_preserve_attributes = False
me_pumper.use_mirror_vertex_groups = False
me_pumper.update()
me_heatsink = bpy.data.meshes.new('HeatSink')
me_heatsink.from_pydata([(-0.09828, -0.3337, 0.03023), (0.09828, -0.3337, 0.03023), (-0.09828, 0.3337, 0.03023), (0.09828, 0.3337, 0.03023), (0.09828, 0.0145, 0.09082), (0.09828, -0.0145, 0.09082), (-0.09828, -0.08124, 0.09082), (-0.09828, -0.05224, 0.09082), (0.09828, -0.05224, 0.09082), (0.09828, -0.08124, 0.09082), (-0.09828, -0.148, 0.09082), (-0.09828, -0.119, 0.09082), (0.09828, -0.119, 0.09082), (0.09828, -0.148, 0.09082), (-0.09828, -0.2147, 0.09082), (-0.09828, -0.1857, 0.09082), (0.09828, -0.1857, 0.09082), (0.09828, -0.2147, 0.09082), (-0.09828, -0.2815, 0.09082), (-0.09828, -0.2525, 0.09082), (0.09828, -0.2525, 0.09082), (0.09828, -0.2815, 0.09082), (-0.09828, 0.2525, 0.03023), (-0.09828, 0.2815, 0.03023), (-0.09828, 0.1857, 0.03023), (-0.09828, 0.2147, 0.03023), (-0.09828, 0.119, 0.03023), (-0.09828, 0.148, 0.03023), (-0.09828, 0.05224, 0.03023), (-0.09828, 0.08124, 0.03023), (-0.09828, -0.0145, 0.03023), (-0.09828, 0.0145, 0.03023), (-0.09828, -0.08124, 0.03023), (-0.09828, -0.05224, 0.03023), (-0.09828, -0.148, 0.03023), (-0.09828, -0.119, 0.03023), (-0.09828, -0.2147, 0.03023), (-0.09828, -0.1857, 0.03023), (-0.09828, -0.2815, 0.03023), (-0.09828, -0.2525, 0.03023), (0.09828, -0.2525, 0.03023), (0.09828, -0.2815, 0.03023), (0.09828, -0.1857, 0.03023), (0.09828, -0.2147, 0.03023), (0.09828, -0.119, 0.03023), (0.09828, -0.148, 0.03023), (0.09828, -0.05224, 0.03023), (0.09828, -0.08124, 0.03023), (0.09828, 0.0145, 0.03023), (0.09828, -0.0145, 0.03023), (0.09828, 0.08124, 0.03023), (0.09828, 0.05224, 0.03023), (0.09828, 0.148, 0.03023), (0.09828, 0.119, 0.03023), (0.09828, 0.2147, 0.03023), (0.09828, 0.1857, 0.03023), (0.09828, 0.2815, 0.03023), (0.09828, 0.2525, 0.03023), (-0.09828, 0.0145, 0.09082), (-0.09828, -0.0145, 0.09082), (0.09828, 0.05224, 0.09082), (0.09828, 0.08124, 0.09082), (-0.09828, 0.08124, 0.09082), (-0.09828, 0.05224, 0.09082), (0.09828, 0.119, 0.09082), (0.09828, 0.148, 0.09082), (-0.09828, 0.148, 0.09082), (-0.09828, 0.119, 0.09082), (0.09828, 0.1857, 0.09082), (0.09828, 0.2147, 0.09082), (-0.09828, 0.2147, 0.09082), (-0.09828, 0.1857, 0.09082), (0.09828, 0.2525, 0.09082), (0.09828, 0.2815, 0.09082), (-0.09828, 0.2815, 0.09082), (-0.09828, 0.2525, 0.09082), (-0.09828, -0.3337, -8.886e-06), (0.09828, -0.3337, -8.886e-06), (-0.09828, 0.3337, -8.886e-06), (0.09828, 0.3337, -8.886e-06), (-0.09828, 0.2815, -8.886e-06), (-0.09828, 0.2147, -8.886e-06), (-0.09828, 0.148, -8.886e-06), (-0.09828, 0.08124, -8.886e-06), (-0.09828, 0.0145, -8.886e-06), (-0.09828, -0.05224, -8.886e-06), (-0.09828, -0.119, -8.886e-06), (-0.09828, -0.1857, -8.886e-06), (-0.09828, -0.2525, -8.886e-06), (0.09828, -0.2525, -8.886e-06), (0.09828, -0.1857, -8.886e-06), (0.09828, -0.119, -8.886e-06), (0.09828, -0.05224, -8.886e-06), (0.09828, 0.0145, -8.886e-06), (0.09828, 0.08124, -8.886e-06), (0.09828, 0.148, -8.886e-06), (0.09828, 0.2147, -8.886e-06), (0.09828, 0.2815, -8.886e-06), (-0.09828, -0.0545, -8.886e-06)], [], [(25, 54, 57, 22), (20, 19, 18, 21), (0, 1, 41, 38), (39, 40, 43, 36), (37, 42, 45, 34), (35, 44, 47, 32), (33, 46, 49, 30), (31, 48, 51, 28), (29, 50, 53, 26), (27, 52, 55, 24), (57, 56, 73, 72), (42, 37, 15, 16), (31, 30, 59, 58), (24, 55, 68, 71), (43, 42, 16, 17), (48, 31, 58, 4), (25, 24, 71, 70), (38, 41, 21, 18), (49, 48, 4, 5), (23, 56, 3, 2), (16, 15, 14, 17), (12, 11, 10, 13), (8, 7, 6, 9), (4, 58, 59, 5), (61, 62, 63, 60), (65, 66, 67, 64), (69, 70, 71, 68), (73, 74, 75, 72), (30, 49, 5, 59), (37, 36, 14, 15), (56, 23, 74, 73), (51, 50, 61, 60), (36, 43, 17, 14), (23, 22, 75, 74), (50, 29, 62, 61), (45, 44, 12, 13), (22, 57, 72, 75), (29, 28, 63, 62), (44, 35, 11, 12), (28, 51, 60, 63), (35, 34, 10, 11), (53, 52, 65, 64), (34, 45, 13, 10), (52, 27, 66, 65), (47, 46, 8, 9), (27, 26, 67, 66), (46, 33, 7, 8), (41, 40, 20, 21), (26, 53, 64, 67), (33, 32, 6, 7), (40, 39, 19, 20), (55, 54, 69, 68), (32, 47, 9, 6), (39, 38, 18, 19), (54, 25, 70, 69), (48, 49, 93), (53, 50, 94, 95), (24, 25, 81), (31, 28, 83, 84), (42, 43, 90), (30, 31, 84), (51, 48, 93, 94), (56, 57, 97), (33, 30, 84, 85), (36, 37, 87), (50, 51, 94), (49, 46, 92, 93), (22, 23, 80), (35, 32, 85, 98, 86), (44, 45, 91), (28, 29, 83), (47, 44, 91, 92), (23, 2, 78, 80), (37, 34, 86, 87), (34, 35, 86), (1, 0, 76, 77), (3, 56, 97, 79), (52, 53, 95), (45, 42, 90, 91), (25, 22, 80, 81), (39, 36, 87, 88), (46, 47, 92), (57, 54, 96, 97), (2, 3, 79, 78), (26, 27, 82), (43, 40, 89, 90), (27, 24, 81, 82), (40, 41, 89), (0, 38, 88, 76), (32, 33, 85), (55, 52, 95, 96), (54, 55, 96), (41, 1, 77, 89), (29, 26, 82, 83), (38, 39, 88), (76, 88, 89, 77), (89, 88, 87, 90), (90, 87, 86, 91), (91, 86, 98, 92), (92, 98, 85, 84, 93), (93, 84, 83, 94), (94, 83, 82, 95), (95, 82, 81, 96), (96, 81, 80, 97), (97, 80, 78, 79)])
_uv = me_heatsink.uv_layers.new(name='UVMap')
_uv.uv.foreach_set('vector', [0.7908, 0.5842, 0.7908, 0.4177, 0.8232, 0.4177, 0.8232, 0.5842, 0.3013, 0.8166, 0.3013, 0.9831, 0.2764, 0.9831, 0.2764, 0.8166, 0.6629, 0.6181, 0.6629, 0.7846, 0.618, 0.7846, 0.618, 0.6181, 0.89, 0.01694, 0.89, 0.1834, 0.8576, 0.1834, 0.8576, 0.01694, 0.8232, 0.2173, 0.8232, 0.3838, 0.7908, 0.3838, 0.7908, 0.2173, 0.764, 0.7846, 0.764, 0.6181, 0.7964, 0.6181, 0.7964, 0.7846, 0.6972, 0.7846, 0.6972, 0.6181, 0.7297, 0.6181, 0.7297, 0.7846, 0.8576, 0.3838, 0.8576, 0.2173, 0.89, 0.2173, 0.89, 0.3838, 0.8308, 0.7846, 0.8308, 0.6181, 0.8632, 0.6181, 0.8632, 0.7846, 0.7908, 0.1834, 0.7908, 0.01694, 0.8232, 0.01694, 0.8232, 0.1834, 0.2464, 0.08576, 0.2464, 0.06119, 0.2984, 0.06119, 0.2984, 0.08576, 0.6701, 0.01694, 0.6701, 0.1834, 0.618, 0.1834, 0.618, 0.01694, 0.3848, 0.2873, 0.3848, 0.3119, 0.3328, 0.3119, 0.3328, 0.2873, 0.4972, 0.01694, 0.4972, 0.1834, 0.4452, 0.1834, 0.4452, 0.01694, 0.2464, 0.4815, 0.2464, 0.4569, 0.2984, 0.4569, 0.2984, 0.4815, 0.4972, 0.4177, 0.4972, 0.5842, 0.4452, 0.5842, 0.4452, 0.4177, 0.3848, 0.1177, 0.3848, 0.1423, 0.3328, 0.1423, 0.3328, 0.1177, 0.7565, 0.4177, 0.7565, 0.5842, 0.7044, 0.5842, 0.7044, 0.4177, 0.2464, 0.3119, 0.2464, 0.2873, 0.2984, 0.2873, 0.2984, 0.3119, 0.4077, 0.6162, 0.4077, 0.7827, 0.3628, 0.7827, 0.3628, 0.6162, 0.9244, 0.1834, 0.9244, 0.01694, 0.9493, 0.01694, 0.9493, 0.1834, 0.9828, 0.6181, 0.9828, 0.7846, 0.9579, 0.7846, 0.9579, 0.6181, 0.0421, 0.8166, 0.0421, 0.9831, 0.01718, 0.9831, 0.01718, 0.8166, 0.1014, 0.8166, 0.1014, 0.9831, 0.07646, 0.9831, 0.07646, 0.8166, 0.1607, 0.8166, 0.1607, 0.9831, 0.1357, 0.9831, 0.1357, 0.8166, 0.9493, 0.2173, 0.9493, 0.3838, 0.9244, 0.3838, 0.9244, 0.2173, 0.9429, 0.4177, 0.9429, 0.5842, 0.9179, 0.5842, 0.9179, 0.4177, 0.2421, 0.8166, 0.2421, 0.9831, 0.2171, 0.9831, 0.2171, 0.8166, 0.06923, 0.6162, 0.06923, 0.7827, 0.01718, 0.7827, 0.01718, 0.6162, 0.3848, 0.4569, 0.3848, 0.4815, 0.3328, 0.4815, 0.3328, 0.4569, 0.5836, 0.01694, 0.5836, 0.1834, 0.5316, 0.1834, 0.5316, 0.01694, 0.2464, 0.2554, 0.2464, 0.2308, 0.2984, 0.2308, 0.2984, 0.2554, 0.3285, 0.6162, 0.3285, 0.7827, 0.2764, 0.7827, 0.2764, 0.6162, 0.3848, 0.06119, 0.3848, 0.08576, 0.3328, 0.08576, 0.3328, 0.06119, 0.4972, 0.2173, 0.4972, 0.3838, 0.4452, 0.3838, 0.4452, 0.2173, 0.2464, 0.425, 0.2464, 0.4004, 0.2984, 0.4004, 0.2984, 0.425, 0.5836, 0.2173, 0.5836, 0.3838, 0.5316, 0.3838, 0.5316, 0.2173, 0.3848, 0.2308, 0.3848, 0.2554, 0.3328, 0.2554, 0.3328, 0.2308, 0.5316, 0.5842, 0.5316, 0.4177, 0.5836, 0.4177, 0.5836, 0.5842, 0.2421, 0.6162, 0.2421, 0.7827, 0.19, 0.7827, 0.19, 0.6162, 0.3848, 0.4004, 0.3848, 0.425, 0.3328, 0.425, 0.3328, 0.4004, 0.2464, 0.1988, 0.2464, 0.1743, 0.2984, 0.1743, 0.2984, 0.1988, 0.5836, 0.6181, 0.5836, 0.7846, 0.5316, 0.7846, 0.5316, 0.6181, 0.4452, 0.7846, 0.4452, 0.6181, 0.4972, 0.6181, 0.4972, 0.7846, 0.2464, 0.3684, 0.2464, 0.3439, 0.2984, 0.3439, 0.2984, 0.3684, 0.3848, 0.1743, 0.3848, 0.1988, 0.3328, 0.1988, 0.3328, 0.1743, 0.7565, 0.2173, 0.7565, 0.3838, 0.7044, 0.3838, 0.7044, 0.2173, 0.2464, 0.538, 0.2464, 0.5135, 0.2984, 0.5135, 0.2984, 0.538, 0.6701, 0.4177, 0.6701, 0.5842, 0.618, 0.5842, 0.618, 0.4177, 0.3848, 0.3439, 0.3848, 0.3684, 0.3328, 0.3684, 0.3328, 0.3439, 0.7565, 0.01694, 0.7565, 0.1834, 0.7044, 0.1834, 0.7044, 0.01694, 0.2464, 0.1423, 0.2464, 0.1177, 0.2984, 0.1177, 0.2984, 0.1423, 0.6701, 0.2173, 0.6701, 0.3838, 0.618, 0.3838, 0.618, 0.2173, 0.3848, 0.5135, 0.3848, 0.538, 0.3328, 0.538, 0.3328, 0.5135, 0.1036, 0.7827, 0.1036, 0.6162, 0.1556, 0.6162, 0.1556, 0.7827, 0.2464, 0.2873, 0.2464, 0.3119, 0.2204, 0.2873, 0.2464, 0.1988, 0.2464, 0.2308, 0.2204, 0.2308, 0.2204, 0.1743, 0.3848, 0.1423, 0.3848, 0.1177, 0.4108, 0.1177, 0.3848, 0.2873, 0.3848, 0.2554, 0.4108, 0.2308, 0.4108, 0.2873, 0.2464, 0.4569, 0.2464, 0.4815, 0.2204, 0.4569, 0.3848, 0.3119, 0.3848, 0.2873, 0.4108, 0.2873, 0.2464, 0.2554, 0.2464, 0.2873, 0.2204, 0.2873, 0.2204, 0.2308, 0.2464, 0.06119, 0.2464, 0.08576, 0.2204, 0.06119, 0.3848, 0.3439, 0.3848, 0.3119, 0.4108, 0.2873, 0.4108, 0.3439, 0.3848, 0.4815, 0.3848, 0.4569, 0.4108, 0.4569, 0.2464, 0.2308, 0.2464, 0.2554, 0.2204, 0.2308, 0.2464, 0.3119, 0.2464, 0.3439, 0.2204, 0.3439, 0.2204, 0.2873, 0.3848, 0.08576, 0.3848, 0.06119, 0.4108, 0.06119, 0.3848, 0.4004, 0.3848, 0.3684, 0.4108, 0.3439, 0.4108, 0.3458, 0.4108, 0.4004, 0.2464, 0.4004, 0.2464, 0.425, 0.2204, 0.4004, 0.3848, 0.2554, 0.3848, 0.2308, 0.4108, 0.2308, 0.2464, 0.3684, 0.2464, 0.4004, 0.2204, 0.4004, 0.2204, 0.3439, 0.3848, 0.06119, 0.3848, 0.01694, 0.4108, 0.01694, 0.4108, 0.06119, 0.3848, 0.4569, 0.3848, 0.425, 0.4108, 0.4004, 0.4108, 0.4569, 0.3848, 0.425, 0.3848, 0.4004, 0.4108, 0.4004, 0.8976, 0.7846, 0.8976, 0.6181, 0.9235, 0.6181, 0.9235, 0.7846, 0.2464, 0.01694, 0.2464, 0.06119, 0.2204, 0.06119, 0.2204, 0.01694, 0.2464, 0.1743, 0.2464, 0.1988, 0.2204, 0.1743, 0.2464, 0.425, 0.2464, 0.4569, 0.2204, 0.4569, 0.2204, 0.4004, 0.3848, 0.1177, 0.3848, 0.08576, 0.4108, 0.06119, 0.4108, 0.1177, 0.3848, 0.5135, 0.3848, 0.4815, 0.4108, 0.4569, 0.4108, 0.5135, 0.2464, 0.3439, 0.2464, 0.3684, 0.2204, 0.3439, 0.2464, 0.08576, 0.2464, 0.1177, 0.2204, 0.1177, 0.2204, 0.06119, 0.8576, 0.5842, 0.8576, 0.4177, 0.8836, 0.4177, 0.8836, 0.5842, 0.3848, 0.1988, 0.3848, 0.1743, 0.4108, 0.1743, 0.2464, 0.4815, 0.2464, 0.5135, 0.2204, 0.5135, 0.2204, 0.4569, 0.3848, 0.1743, 0.3848, 0.1423, 0.4108, 0.1177, 0.4108, 0.1743, 0.2464, 0.5135, 0.2464, 0.538, 0.2204, 0.5135, 0.3848, 0.5823, 0.3848, 0.538, 0.4108, 0.5135, 0.4108, 0.5823, 0.3848, 0.3684, 0.3848, 0.3439, 0.4108, 0.3439, 0.2464, 0.1423, 0.2464, 0.1743, 0.2204, 0.1743, 0.2204, 0.1177, 0.2464, 0.1177, 0.2464, 0.1423, 0.2204, 0.1177, 0.2464, 0.538, 0.2464, 0.5823, 0.2204, 0.5823, 0.2204, 0.5135, 0.3848, 0.2308, 0.3848, 0.1988, 0.4108, 0.1743, 0.4108, 0.2308, 0.3848, 0.538, 0.3848, 0.5135, 0.4108, 0.5135, 0.186, 0.01694, 0.186, 0.08576, 0.01718, 0.08576, 0.01718, 0.01694, 0.01718, 0.08576, 0.186, 0.08576, 0.186, 0.1423, 0.01718, 0.1423, 0.01718, 0.1423, 0.186, 0.1423, 0.186, 0.1988, 0.01718, 0.1988, 0.01718, 0.1988, 0.186, 0.1988, 0.186, 0.2534, 0.01718, 0.2554, 0.01718, 0.2554, 0.186, 0.2534, 0.186, 0.2554, 0.186, 0.3119, 0.01718, 0.3119, 0.01718, 0.3119, 0.186, 0.3119, 0.186, 0.3684, 0.01718, 0.3684, 0.01718, 0.3684, 0.186, 0.3684, 0.186, 0.425, 0.01718, 0.425, 0.01718, 0.425, 0.186, 0.425, 0.186, 0.4815, 0.01718, 0.4815, 0.01718, 0.4815, 0.186, 0.4815, 0.186, 0.538, 0.01718, 0.538, 0.01718, 0.538, 0.186, 0.538, 0.186, 0.5823, 0.01718, 0.5823])
me_heatsink.use_remesh_preserve_volume = False
me_heatsink.use_remesh_preserve_attributes = False
me_heatsink.use_mirror_vertex_groups = False
me_heatsink.update()

# ---- objects
ob_juicer = bpy.data.objects.new('Juicer', me_juicer)
ob_holebox = bpy.data.objects.new('HoleBox', me_holebox)
ob_metronome = bpy.data.objects.new('Metronome', me_metronome)
ob_jar = bpy.data.objects.new('Jar', me_jar)
ob_pyramid = bpy.data.objects.new('Pyramid', me_pyramid)
ob_orbo = bpy.data.objects.new('Orbo', me_orbo)
ob_tube = bpy.data.objects.new('Tube', me_tube)
ob_shaft = bpy.data.objects.new('Shaft', me_shaft)
ob_randombox = bpy.data.objects.new('RandomBox', me_randombox)
ob_gearcrank = bpy.data.objects.new('GearCrank', me_gearcrank)
ob_pumper = bpy.data.objects.new('Pumper', me_pumper)
ob_heatsink = bpy.data.objects.new('HeatSink', me_heatsink)

# ---- transforms, parenting, visibility, modifiers, constraints
ob_juicer.location = (-1.0, -1.0, 0.0)
ob_juicer.lineart.crease_threshold = 0.0
ob_holebox.location = (-1.0, 1.0, 0.0)
ob_holebox.lineart.crease_threshold = 0.0
_m = ob_holebox.modifiers.new('Auto Smooth', 'NODES')
_m.node_group = ng_auto_smooth
_gi = [s.identifier for s in ng_auto_smooth.interface.items_tree if s.item_type == 'SOCKET' and s.in_out == 'INPUT']
_m[_gi[1]] = 0.651  # Angle
ob_metronome.location = (-1.0, 0.0, 0.0)
ob_metronome.lineart.crease_threshold = 0.0
ob_jar.location = (0.0, 1.0, 0.0)
ob_jar.lineart.crease_threshold = 0.0
_m = ob_jar.modifiers.new('Auto Smooth', 'NODES')
_m.node_group = ng_auto_smooth
_gi = [s.identifier for s in ng_auto_smooth.interface.items_tree if s.item_type == 'SOCKET' and s.in_out == 'INPUT']
_m[_gi[1]] = 0.8709  # Angle
ob_pyramid.location = (1.0, 1.0, 0.0)
ob_pyramid.lineart.crease_threshold = 0.0
_m = ob_pyramid.modifiers.new('Auto Smooth', 'NODES')
_m.node_group = ng_auto_smooth
_gi = [s.identifier for s in ng_auto_smooth.interface.items_tree if s.item_type == 'SOCKET' and s.in_out == 'INPUT']
_m[_gi[1]] = 0.651  # Angle
ob_orbo.location = (0.0, -1.0, 0.0)
ob_orbo.lineart.crease_threshold = 0.0
_m = ob_orbo.modifiers.new('Auto Smooth', 'NODES')
_m.node_group = ng_auto_smooth
_gi = [s.identifier for s in ng_auto_smooth.interface.items_tree if s.item_type == 'SOCKET' and s.in_out == 'INPUT']
_m[_gi[1]] = 0.651  # Angle
ob_tube.location = (1.0, 0.0, 0.0)
ob_tube.lineart.crease_threshold = 0.0
_m = ob_tube.modifiers.new('Auto Smooth', 'NODES')
_m.node_group = ng_auto_smooth
_gi = [s.identifier for s in ng_auto_smooth.interface.items_tree if s.item_type == 'SOCKET' and s.in_out == 'INPUT']
_m[_gi[1]] = 0.651  # Angle
ob_shaft.location = (0.0, -2.0, 0.0)
ob_shaft.lineart.crease_threshold = 0.0
_m = ob_shaft.modifiers.new('Auto Smooth', 'NODES')
_m.node_group = ng_auto_smooth
_gi = [s.identifier for s in ng_auto_smooth.interface.items_tree if s.item_type == 'SOCKET' and s.in_out == 'INPUT']
_m[_gi[1]] = 0.651  # Angle
ob_randombox.location = (-1.0, -2.0, 0.0)
ob_randombox.lineart.crease_threshold = 0.0
_m = ob_randombox.modifiers.new('Auto Smooth', 'NODES')
_m.node_group = ng_auto_smooth
_gi = [s.identifier for s in ng_auto_smooth.interface.items_tree if s.item_type == 'SOCKET' and s.in_out == 'INPUT']
_m[_gi[1]] = 0.651  # Angle
ob_gearcrank.location = (1.0, -1.0, 0.0)
ob_gearcrank.lineart.crease_threshold = 0.0
_m = ob_gearcrank.modifiers.new('Auto Smooth', 'NODES')
_m.node_group = ng_auto_smooth
_gi = [s.identifier for s in ng_auto_smooth.interface.items_tree if s.item_type == 'SOCKET' and s.in_out == 'INPUT']
_m[_gi[1]] = 0.651  # Angle
ob_pumper.location = (1.0, -2.0, 0.0)
ob_pumper.lineart.crease_threshold = 0.0
_m = ob_pumper.modifiers.new('Auto Smooth', 'NODES')
_m.node_group = ng_auto_smooth
_gi = [s.identifier for s in ng_auto_smooth.interface.items_tree if s.item_type == 'SOCKET' and s.in_out == 'INPUT']
_m[_gi[1]] = 0.651  # Angle
ob_heatsink.location = (0.0, 0.0, 0.0)
ob_heatsink.lineart.crease_threshold = 0.0
_m = ob_heatsink.modifiers.new('Auto Smooth', 'NODES')
_m.node_group = ng_auto_smooth
_gi = [s.identifier for s in ng_auto_smooth.interface.items_tree if s.item_type == 'SOCKET' and s.in_out == 'INPUT']
_m[_gi[1]] = 0.651  # Angle

# ---- collection membership
col_collection_1.objects.link(ob_juicer)
col_collection_1.objects.link(ob_holebox)
col_collection_1.objects.link(ob_metronome)
col_collection_1.objects.link(ob_jar)
col_collection_1.objects.link(ob_pyramid)
col_collection_1.objects.link(ob_orbo)
col_collection_1.objects.link(ob_tube)
col_collection_1.objects.link(ob_shaft)
col_collection_1.objects.link(ob_randombox)
col_collection_1.objects.link(ob_gearcrank)
col_collection_1.objects.link(ob_pumper)
col_collection_1.objects.link(ob_heatsink)

# ---- scene / render settings (as saved in the file)
scene.frame_start = 1; scene.frame_end = 250; scene.frame_set(0)
scene.render.engine = 'BLENDER_EEVEE_NEXT'
scene.render.resolution_percentage = 50
scene.render.dither_intensity = 0.0
scene.cycles.use_denoising = False
scene.cycles.samples = 128
scene.cycles.sampling_pattern = 'TABULATED_SOBOL'
scene.cycles.use_adaptive_sampling = False
scene.cycles.use_light_tree = False
scene.cycles.blur_glossy = 0.0
scene.cycles.sample_clamp_indirect = 0.0
scene.view_settings.view_transform = 'Standard'
bpy.context.view_layer.update()

# ---- added for rendering (the .blend has no active camera and no usable light): camera, sun
cam_auto = bpy.data.cameras.new('AutoCamera')
cam_auto.lens = 50.0
cam_auto.sensor_width = 36.0
cam_auto.clip_end = 1000.0
ob_auto_camera = bpy.data.objects.new('AutoCamera', cam_auto)
scene.collection.objects.link(ob_auto_camera)
ob_auto_camera.location = (3.6952, -4.97027, 3.0451)
ob_auto_camera.rotation_euler = (1.09748, -7.21219e-08, 0.694738)
scene.camera = ob_auto_camera
light_auto_sun = bpy.data.lights.new('AutoSun', 'SUN')
light_auto_sun.energy = 3.0
light_auto_sun.angle = 0.0523599
ob_auto_sun = bpy.data.objects.new('AutoSun', light_auto_sun)
scene.collection.objects.link(ob_auto_sun)
ob_auto_sun.rotation_euler = (0.872665, 0.174533, 0.523599)
bpy.context.view_layer.update()
